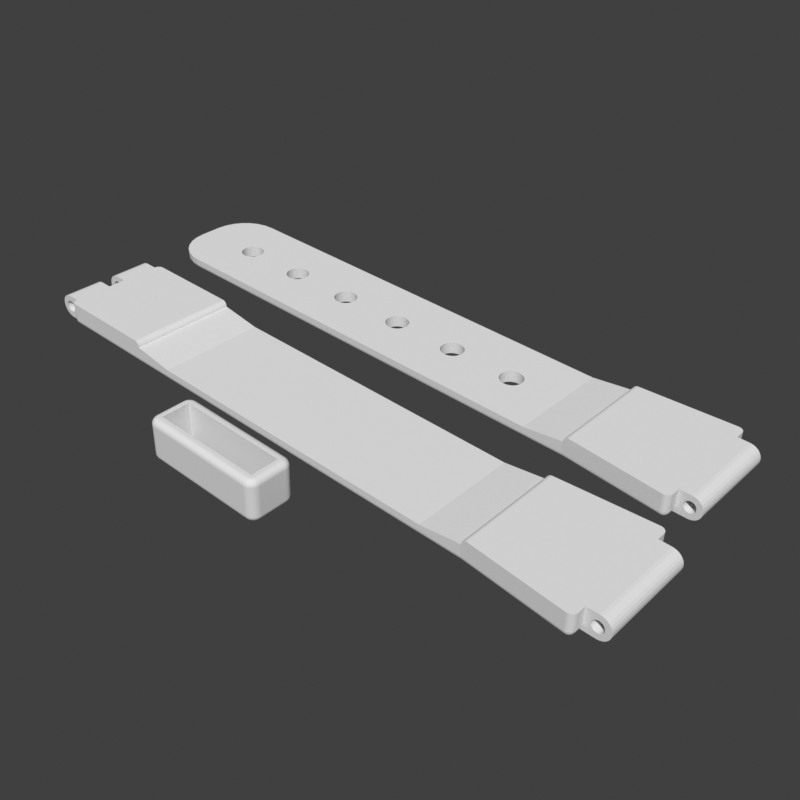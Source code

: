 # Source: preview.blend  (saved by Blender 3.6.14; exported with 4.5.12 LTS)
import bpy
from mathutils import Matrix  # noqa: F401  (used for matrix-valued properties, if any)

bpy.ops.wm.read_factory_settings(use_empty=True)
scene = bpy.context.scene
scene.name = 'Scene'

# ---- collections
col_collection = bpy.data.collections.new('Collection'); scene.collection.children.link(col_collection)

# ---- world
world_world = bpy.data.worlds.new('World'); scene.world = world_world
world_world.use_nodes = True; world_world.node_tree.nodes.clear()
_N = world_world.node_tree.nodes; _L = world_world.node_tree.links
n0 = _N.new('ShaderNodeOutputWorld'); n0.name = 'World Output'; n0.location = (300, 300)
n1 = _N.new('ShaderNodeBackground'); n1.name = 'Background'; n1.location = (10, 300)
n1.inputs[0].default_value = (0.05088, 0.05088, 0.05088, 1.0)
_L.new(n1.outputs[0], n0.inputs[0])
n0.is_active_output = True
world_world.color = (0.05088, 0.05088, 0.05088)
world_world.use_sun_shadow = False
world_world.sun_shadow_jitter_overblur = 0.0

# ---- cameras
cam_camera_001 = bpy.data.cameras.new('Camera.001')

# ---- meshes
me_watch_assy_18 = bpy.data.meshes.new('watch-assy-18')
me_watch_assy_18.from_pydata([(23.07, -19.58, 0.4149), (30.07, -19.58, -0.5851), (30.07, -19.58, 1.415), (-52.93, -19.58, -0.5851), (30.97, -19.65, 2.415), (23.07, -1.579, 0.4149), (30.07, -1.579, 1.415), (-28.93, -1.579, 0.4149), (-52.93, -1.579, -0.5851), (-28.93, -19.58, 0.4149), (-35.93, -19.58, 1.415), (-36.83, -19.58, 2.415), (-35.93, -19.58, 1.515), (-52.93, -19.58, 2.415), (-53.93, -12.08, 2.415), (-53.16, -19.55, -0.5851), (-52.93, -19.55, -0.8076), (-53.16, -19.55, 2.415), (-53.37, -19.48, 2.415), (-53.37, -19.48, -0.5851), (-53.37, -19.43, -0.8941), (-53.56, -19.36, -0.5851), (-53.56, -19.36, 2.415), (-53.72, -19.2, -0.5851), (-53.61, -19.25, -0.8941), (-53.72, -19.2, 2.415), (-53.93, -18.58, 2.415), (-53.83, -19.01, 2.415), (-53.83, -19.01, -0.5851), (-53.78, -19.01, -0.8941), (-53.91, -18.8, 2.415), (-53.91, -18.8, -0.5851), (-53.93, -18.58, -0.5851), (-53.91, -18.58, -0.8076), (-54.94, -18.58, 0.5354), (-55.0, -18.58, 0.7695), (-54.94, -18.58, 0.2944), (-54.94, -12.08, 0.5354), (-55.0, -18.58, 0.0603), (-54.94, -12.08, 0.2944), (-55.11, -18.58, -0.1532), (-55.0, -12.08, 0.0603), (-55.27, -18.58, -0.3336), (-55.11, -12.08, -0.1532), (-55.47, -18.58, -0.4705), (-55.27, -12.08, -0.3336), (-53.83, -18.58, -1.019), (-55.93, -18.58, -1.585), (-53.87, -18.73, -0.8941), (-53.7, -18.83, -1.173), (-53.72, -18.58, -1.209), (-53.51, -18.67, -1.394), (-53.46, -18.85, -1.394), (-53.56, -18.58, -1.367), (-53.37, -18.58, -1.486), (-53.23, -18.67, -1.536), (-53.16, -18.58, -1.56), (-52.93, -18.58, -1.585), (-53.18, -18.76, -1.536), (-53.12, -18.83, -1.536), (-53.35, -18.99, -1.394), (-53.03, -18.87, -1.536), (-53.2, -19.1, -1.394), (-52.93, -18.8, -1.56), (30.07, -18.58, -1.585), (-52.93, -19.01, -1.486), (30.07, -18.8, -1.56), (-53.03, -19.16, -1.394), (-52.93, -19.2, -1.367), (-53.18, -19.35, -1.173), (-52.93, -19.36, -1.209), (-53.41, -19.23, -1.173), (-53.59, -19.05, -1.173), (-53.08, -19.52, -0.8941), (-52.93, -19.48, -1.019), (30.07, -19.55, -0.8076), (30.07, -19.48, -1.019), (46.99, -20.89, -1.019), (30.07, -19.36, -1.209), (47.0, -20.77, -1.209), (30.07, -19.2, -1.367), (47.01, -20.61, -1.367), (30.07, -19.01, -1.486), (47.03, -20.42, -1.486), (47.05, -20.21, -1.56), (47.14, -20.29, -1.536), (47.07, -19.99, -1.585), (47.07, -18.58, -1.585), (47.29, -18.58, -1.56), (30.15, -2.575, -1.585), (-52.93, -2.579, -1.585), (47.07, -2.579, -1.585), (50.07, -18.58, -1.585), (47.07, -1.165, -1.585), (47.29, -1.165, -1.56), (30.13, -2.353, -1.56), (-52.93, -2.356, -1.56), (47.05, -0.9436, -1.56), (47.03, -0.7329, -1.486), (47.14, -0.8657, -1.536), (47.24, -0.9066, -1.536), (47.11, -0.5795, -1.394), (47.01, -0.544, -1.367), (47.3, -0.627, -1.394), (47.26, -0.381, -1.173), (47.46, -0.7328, -1.394), (47.51, -0.4879, -1.173), (47.31, -0.9755, -1.536), (47.58, -0.8855, -1.394), (47.36, -1.065, -1.536), (47.5, -1.165, -1.486), (47.65, -1.069, -1.394), (47.5, -2.579, -1.486), (47.69, -2.579, -1.367), (47.29, -2.579, -1.56), (50.07, -2.579, -1.585), (50.54, -2.579, -1.527), (50.54, -18.58, -1.527), (50.31, -2.579, -0.556), (50.53, -2.579, -0.4705), (50.07, -2.579, -0.5851), (49.83, -2.579, -0.556), (50.07, -18.58, -0.5851), (49.83, -18.58, -0.556), (50.31, -18.58, -0.556), (50.53, -18.58, -0.4705), (50.73, -2.579, -0.3336), (51.0, -2.579, -1.356), (50.73, -18.58, -0.3336), (51.0, -18.58, -1.356), (50.89, -2.579, -0.1532), (51.39, -2.579, -1.082), (50.89, -18.58, -0.1532), (51.39, -18.58, -1.082), (51.0, -2.579, 0.0603), (51.71, -2.579, -0.7212), (51.0, -18.58, 0.0603), (51.71, -18.58, -0.7212), (51.06, -18.58, 0.2944), (51.94, -18.58, -0.2943), (51.06, -2.579, 0.2944), (51.94, -2.579, -0.2943), (51.06, -18.58, 0.5354), (52.05, -18.58, 0.656), (51.06, -2.579, 0.5354), (52.05, -2.579, 0.656), (51.0, -18.58, 0.7695), (51.94, -18.58, 1.124), (51.0, -2.579, 0.7695), (51.94, -2.579, 1.124), (50.89, -2.579, 0.983), (51.71, -2.579, 1.551), (50.89, -18.58, 0.983), (51.71, -18.58, 1.551), (50.73, -2.579, 1.163), (51.39, -2.579, 1.912), (50.73, -18.58, 1.163), (51.39, -18.58, 1.912), (50.53, -2.579, 1.3), (51.0, -2.579, 2.186), (50.53, -18.58, 1.3), (51.0, -18.58, 2.186), (50.31, -2.579, 1.386), (50.54, -2.579, 2.357), (50.31, -18.58, 1.386), (50.07, -2.579, 1.415), (50.07, -18.58, 1.415), (50.54, -18.58, 2.357), (49.83, -2.579, 1.386), (50.07, -2.579, 2.415), (49.83, -18.58, 1.386), (50.07, -18.58, 2.415), (49.6, -2.579, 1.3), (49.6, -18.58, 1.3), (49.4, -2.579, 1.163), (48.07, -2.579, 2.415), (49.4, -18.58, 1.163), (48.07, -18.58, 2.415), (49.24, -2.579, 0.983), (49.24, -18.58, 0.983), (49.13, -18.58, 0.7695), (49.13, -2.579, 0.7695), (49.07, -18.58, 0.5354), (49.07, -2.579, 0.5354), (49.07, -2.579, 0.2944), (48.07, -2.579, -0.5851), (49.07, -18.58, 0.2944), (48.07, -18.58, -0.5851), (49.13, -18.58, 0.0603), (49.13, -2.579, 0.0603), (49.24, -18.58, -0.1532), (49.24, -2.579, -0.1532), (49.4, -2.579, -0.3336), (49.4, -18.58, -0.3336), (49.6, -2.579, -0.4705), (48.04, -2.579, -0.8076), (49.6, -18.58, -0.4705), (48.04, -18.58, -0.8076), (47.97, -18.58, -1.019), (47.85, -18.58, -1.209), (47.97, -19.99, -1.019), (47.69, -18.58, -1.367), (47.85, -19.99, -1.209), (47.5, -18.58, -1.486), (47.69, -19.99, -1.367), (47.5, -19.99, -1.486), (47.29, -19.99, -1.56), (47.36, -20.09, -1.536), (47.31, -20.18, -1.536), (47.58, -20.27, -1.394), (47.24, -20.25, -1.536), (47.46, -20.42, -1.394), (47.3, -20.53, -1.394), (47.11, -20.58, -1.394), (47.26, -20.78, -1.173), (47.14, -20.94, -0.8941), (47.45, -20.86, -0.8941), (46.99, -20.96, -0.8076), (47.22, -20.98, -0.5851), (46.98, -20.99, -0.5851), (46.98, -20.99, 2.415), (30.97, -1.504, 2.415), (48.07, -19.99, 2.415), (48.04, -20.23, 2.415), (48.07, -19.99, -0.5851), (48.04, -20.23, -0.5851), (48.04, -19.99, -0.8076), (48.0, -20.15, -0.8941), (47.9, -20.44, -0.8941), (47.96, -20.45, -0.5851), (47.83, -20.25, -1.173), (47.7, -20.49, -1.173), (47.71, -20.69, -0.8941), (47.65, -20.09, -1.394), (47.51, -20.67, -1.173), (47.65, -20.8, -0.5851), (47.83, -20.64, -0.5851), (47.45, -20.92, -0.5851), (47.45, -20.92, 2.415), (47.22, -20.98, 2.415), (47.83, -20.64, 2.415), (47.65, -20.8, 2.415), (47.96, -20.45, 2.415), (30.79, -19.64, 2.398), (30.79, -1.518, 2.398), (30.07, -19.58, 1.515), (30.62, -19.62, 2.346), (30.44, -19.61, 2.243), (30.62, -1.532, 2.346), (30.28, -19.6, 2.099), (30.44, -1.548, 2.243), (30.16, -19.59, 1.923), (30.28, -1.561, 2.099), (30.09, -19.58, 1.725), (30.16, -1.57, 1.923), (30.09, -1.576, 1.725), (30.07, -1.579, 1.515), (30.07, -1.579, -0.5851), (46.98, -0.1688, -0.5851), (30.07, -1.604, -0.8076), (46.98, -0.1688, 2.415), (47.22, -0.177, -0.5851), (47.22, -0.177, 2.415), (46.99, -0.1938, -0.8076), (47.14, -0.2175, -0.8941), (46.99, -0.2675, -1.019), (47.45, -0.2942, -0.8941), (47.45, -0.2402, -0.5851), (47.71, -0.4654, -0.8941), (47.65, -0.3548, -0.5851), (47.7, -0.6683, -1.173), (47.9, -0.7125, -0.8941), (47.83, -0.9026, -1.173), (47.85, -1.165, -1.209), (47.97, -1.165, -1.019), (47.69, -1.165, -1.367), (47.85, -2.579, -1.209), (47.97, -2.579, -1.019), (48.04, -1.165, -0.8076), (48.0, -1.009, -0.8941), (48.07, -1.165, -0.5851), (48.04, -0.9312, -0.5851), (48.07, -1.165, 2.415), (47.83, -0.5144, 2.415), (48.04, -0.9312, 2.415), (47.96, -0.7102, 2.415), (47.96, -0.7102, -0.5851), (47.83, -0.5144, -0.5851), (47.65, -0.3548, 2.415), (47.45, -0.2402, 2.415), (47.0, -0.3862, -1.209), (30.08, -1.796, -1.209), (30.07, -1.677, -1.019), (30.1, -1.954, -1.367), (-52.93, -1.955, -1.367), (30.11, -2.143, -1.486), (-52.93, -2.145, -1.486), (-53.03, -2.285, -1.536), (-53.03, -1.998, -1.394), (-53.12, -2.329, -1.536), (-53.2, -2.055, -1.394), (-53.18, -2.397, -1.536), (-53.35, -2.163, -1.394), (-53.23, -2.483, -1.536), (-53.46, -2.312, -1.394), (-53.16, -2.579, -1.56), (-55.93, -2.579, -1.585), (-53.37, -2.579, -1.486), (-53.51, -2.487, -1.394), (-53.56, -2.579, -1.367), (-53.7, -2.329, -1.173), (-53.72, -2.579, -1.209), (-53.59, -2.103, -1.173), (-53.78, -2.147, -0.8941), (-53.41, -1.924, -1.173), (-53.61, -1.906, -0.8941), (-53.18, -1.809, -1.173), (-53.37, -1.731, -0.8941), (-52.93, -1.797, -1.209), (-52.93, -1.678, -1.019), (-52.93, -1.604, -0.8076), (-53.08, -1.639, -0.8941), (-53.16, -1.604, -0.5851), (-53.16, -1.604, 2.415), (-52.93, -1.579, 2.415), (-53.37, -1.678, 2.415), (-53.37, -1.678, -0.5851), (-53.56, -1.797, 2.415), (-53.56, -1.797, -0.5851), (-53.72, -1.955, 2.415), (-53.93, -2.579, 2.415), (-53.72, -1.955, -0.5851), (-53.83, -2.145, 2.415), (-53.91, -2.356, 2.415), (-53.83, -2.145, -0.5851), (-53.91, -2.356, -0.5851), (-53.93, -2.579, -0.5851), (-53.91, -2.579, -0.8076), (-54.94, -2.579, 0.5354), (-54.94, -2.579, 0.2944), (-55.0, -2.579, 0.7695), (-55.0, -9.079, 0.7695), (-55.11, -2.579, 0.983), (-55.11, -9.079, 0.983), (-55.27, -2.579, 1.163), (-55.27, -9.079, 1.163), (-55.47, -2.579, 1.3), (-55.47, -9.079, 1.3), (-55.93, -2.579, 2.415), (-55.69, -2.579, 1.386), (-55.93, -9.079, 2.415), (-56.41, -2.579, 2.357), (-53.93, -9.079, 2.415), (-36.83, -1.579, 2.415), (-53.93, -12.08, -1.585), (-36.63, -19.58, 2.392), (-36.63, -1.579, 2.392), (-36.44, -19.58, 2.326), (-36.27, -1.579, 2.219), (-35.93, -1.579, 1.515), (-36.44, -1.579, 2.326), (-36.27, -19.58, 2.219), (-36.13, -19.58, 2.076), (-36.02, -19.58, 1.905), (-36.13, -1.579, 2.076), (-36.02, -1.579, 1.905), (-35.96, -1.579, 1.715), (-35.96, -19.58, 1.715), (-35.93, -1.579, 1.415), (-53.93, -9.079, -1.585), (-54.94, -9.079, 0.5354), (-55.93, -9.079, -1.585), (-55.47, -9.079, -0.4705), (-56.41, -2.579, -1.527), (-56.41, -9.079, -1.527), (-55.93, -2.579, -0.5851), (-55.69, -2.579, -0.556), (-56.17, -2.579, -0.556), (-56.86, -2.579, -1.356), (-56.17, -9.079, -0.556), (-56.4, -9.079, -0.4705), (-55.93, -9.079, -0.5851), (-55.69, -9.079, -0.556), (-55.47, -2.579, -0.4705), (-55.27, -9.079, -0.3336), (-55.27, -2.579, -0.3336), (-55.11, -9.079, -0.1532), (-55.11, -2.579, -0.1532), (-55.0, -9.079, 0.0603), (-55.0, -2.579, 0.0603), (-54.94, -9.079, 0.2944), (-53.83, -2.579, -1.019), (-53.87, -2.43, -0.8941), (-56.86, -9.079, -1.356), (-57.26, -9.079, -1.082), (-56.6, -9.079, -0.3336), (-57.26, -2.579, -1.082), (-57.58, -2.579, -0.7212), (-56.4, -2.579, -0.4705), (-56.6, -2.579, -0.3336), (-56.76, -2.579, -0.1532), (-56.76, -9.079, -0.1532), (-56.87, -9.079, 0.0603), (-57.58, -9.079, -0.7212), (-57.8, -9.079, -0.2943), (-57.8, -2.579, -0.2943), (-57.92, -2.579, 0.1738), (-56.87, -2.579, 0.0603), (-56.93, -2.579, 0.2944), (-56.93, -2.579, 0.5354), (-56.93, -9.079, 0.2944), (-57.92, -2.579, 0.656), (-57.92, -9.079, 0.656), (-56.87, -2.579, 0.7695), (-56.93, -9.079, 0.5354), (-57.8, -2.579, 1.124), (-57.8, -9.079, 1.124), (-56.76, -2.579, 0.983), (-56.76, -9.079, 0.983), (-57.58, -2.579, 1.551), (-57.58, -9.079, 1.551), (-56.6, -2.579, 1.163), (-56.6, -9.079, 1.163), (-57.26, -2.579, 1.912), (-56.4, -2.579, 1.3), (-57.26, -9.079, 1.912), (-56.86, -9.079, 2.186), (-56.86, -2.579, 2.186), (-56.41, -9.079, 2.357), (-56.17, -2.579, 1.386), (-56.4, -9.079, 1.3), (-56.17, -9.079, 1.386), (-55.93, -9.079, 1.415), (-55.69, -9.079, 1.386), (-55.93, -2.579, 1.415), (-56.87, -9.079, 0.7695), (-57.92, -9.079, 0.1738), (-55.93, -12.08, -1.585), (-56.41, -18.58, -1.527), (-55.47, -12.08, -0.4705), (-55.69, -12.08, -0.556), (-55.69, -18.58, -0.556), (-55.93, -18.58, -0.5851), (-56.17, -18.58, -0.556), (-55.93, -12.08, -0.5851), (-56.86, -18.58, -1.356), (-56.4, -18.58, -0.4705), (-56.41, -12.08, -1.527), (-56.86, -12.08, -1.356), (-57.26, -18.58, -1.082), (-56.4, -12.08, -0.4705), (-56.6, -12.08, -0.3336), (-56.17, -12.08, -0.556), (-56.6, -18.58, -0.3336), (-56.76, -18.58, -0.1532), (-57.58, -18.58, -0.7212), (-56.76, -12.08, -0.1532), (-57.58, -12.08, -0.7212), (-56.87, -18.58, 0.0603), (-56.87, -12.08, 0.0603), (-57.8, -18.58, -0.2943), (-56.93, -18.58, 0.2944), (-57.26, -12.08, -1.082), (-57.8, -12.08, -0.2943), (-57.92, -18.58, 0.1738), (-56.93, -12.08, 0.2944), (-57.92, -12.08, 0.1738), (-56.93, -18.58, 0.5354), (-56.93, -12.08, 0.5354), (-57.92, -18.58, 0.656), (-56.87, -18.58, 0.7695), (-57.92, -12.08, 0.656), (-57.8, -18.58, 1.124), (-56.87, -12.08, 0.7695), (-57.8, -12.08, 1.124), (-56.76, -18.58, 0.983), (-56.76, -12.08, 0.983), (-57.58, -18.58, 1.551), (-56.6, -18.58, 1.163), (-57.58, -12.08, 1.551), (-57.26, -18.58, 1.912), (-57.26, -12.08, 1.912), (-56.6, -12.08, 1.163), (-56.86, -12.08, 2.186), (-56.4, -18.58, 1.3), (-56.4, -12.08, 1.3), (-56.86, -18.58, 2.186), (-56.17, -18.58, 1.386), (-56.41, -18.58, 2.357), (-56.41, -12.08, 2.357), (-55.93, -18.58, 1.415), (-56.17, -12.08, 1.386), (-55.93, -18.58, 2.415), (-55.93, -12.08, 2.415), (-55.69, -18.58, 1.386), (-55.93, -12.08, 1.415), (-55.47, -18.58, 1.3), (-55.69, -12.08, 1.386), (-55.27, -18.58, 1.163), (-55.47, -12.08, 1.3), (-55.11, -18.58, 0.983), (-55.27, -12.08, 1.163), (-55.11, -12.08, 0.983), (-55.0, -12.08, 0.7695), (52.05, -18.58, 0.1738), (52.05, -2.579, 0.1738), (26.82, 24.94, 1.515), (26.85, 24.94, 1.725), (26.92, 24.95, 1.923), (26.85, 6.94, 1.725), (27.04, 24.96, 2.099), (26.92, 6.934, 1.923), (27.19, 24.97, 2.243), (27.19, 6.911, 2.243), (27.38, 24.99, 2.346), (27.38, 6.896, 2.346), (27.55, 25.0, 2.398), (27.72, 25.02, 2.415), (26.82, 24.94, 1.415), (27.55, 6.882, 2.398), (27.72, 6.867, 2.415), (26.82, 6.942, 1.515), (27.04, 6.924, 2.099), (26.82, 6.942, 1.415), (19.82, 24.94, 0.4149), (26.82, 24.94, -0.5851), (19.82, 6.942, 0.4149), (26.82, 6.942, -0.5851), (12.82, 15.94, 0.4149), (12.77, 16.42, 0.4149), (12.77, 15.46, 0.4149), (12.82, 15.94, -1.585), (12.59, 15.01, 0.4149), (12.59, 15.01, -1.585), (12.32, 14.62, 0.4149), (11.96, 14.3, 0.4149), (12.32, 14.62, -1.585), (11.53, 14.07, 0.4149), (11.96, 14.3, -1.585), (11.06, 13.96, 0.4149), (11.53, 14.07, -1.585), (10.58, 13.96, 0.4149), (11.06, 13.96, -1.585), (10.11, 14.07, 0.4149), (10.11, 14.07, -1.585), (-0.4674, 14.07, 0.4149), (-0.04047, 14.3, 0.4149), (-0.9355, 13.96, 0.4149), (-0.4674, 14.07, -1.585), (-1.418, 13.96, 0.4149), (-0.9355, 13.96, -1.585), (-12.94, 13.96, 0.4149), (-12.47, 14.07, 0.4149), (-13.42, 13.96, 0.4149), (-12.94, 13.96, -1.585), (-54.18, 6.942, 0.4149), (-24.94, 13.96, 0.4149), (-54.18, 6.942, -0.5851), (-55.73, 7.118, 0.4149), (-50.67, 14.62, 0.4149), (-55.73, 7.118, -0.5851), (-57.21, 7.635, 0.4149), (-55.73, 7.142, -0.8076), (-54.18, 6.967, -0.8076), (-57.2, 7.658, -0.8076), (-55.71, 7.214, -1.019), (-57.21, 7.635, -0.5851), (-58.53, 8.489, -0.8076), (-57.17, 7.725, -1.019), (-58.54, 8.469, -0.5851), (-58.54, 8.469, 0.4149), (-59.63, 9.593, -0.8076), (-58.48, 8.547, -1.019), (-59.65, 9.578, -0.5851), (-59.65, 9.578, 0.4149), (-60.46, 10.92, -0.8076), (-59.57, 9.64, -1.019), (-60.48, 10.91, -0.5851), (-60.48, 10.91, 0.4149), (-60.98, 12.39, -0.8076), (-60.9, 12.41, -1.019), (-61.0, 12.38, -0.5851), (-61.0, 12.38, 0.4149), (-61.15, 13.94, -0.8076), (-61.18, 13.94, -0.5851), (-61.08, 13.94, -1.019), (-61.15, 17.94, -0.8076), (-60.96, 13.94, -1.209), (-61.08, 17.94, -1.019), (-60.79, 12.43, -1.209), (-60.63, 12.47, -1.367), (-60.29, 11.0, -1.209), (-60.14, 11.07, -1.367), (-60.39, 10.95, -1.019), (-59.48, 9.714, -1.209), (-58.41, 8.64, -1.209), (-58.31, 8.764, -1.367), (-57.12, 7.832, -1.209), (-57.05, 7.975, -1.367), (-55.69, 7.33, -1.209), (-55.65, 7.485, -1.367), (-54.18, 7.16, -1.209), (-54.18, 7.319, -1.367), (-54.18, 7.041, -1.019), (26.84, 7.16, -1.209), (26.83, 7.041, -1.019), (26.83, 6.967, -0.8076), (43.75, 5.631, -1.019), (43.74, 5.533, -0.5851), (43.74, 5.558, -0.8076), (43.74, 5.533, 2.415), (43.98, 5.541, 2.415), (44.82, 7.942, 2.415), (44.82, 6.529, 2.415), (44.8, 6.295, 2.415), (44.82, 7.942, -0.5851), (45.83, 7.942, 0.5354), (44.82, 6.529, -0.5851), (44.8, 7.942, -0.8076), (44.8, 6.295, -0.5851), (44.71, 6.074, -0.5851), (44.8, 6.529, -0.8076), (44.72, 6.22, -0.8941), (44.72, 7.942, -1.019), (44.72, 6.529, -1.019), (46.36, 7.942, -0.4705), (46.16, 7.942, -0.3336), (46.82, 7.942, -1.585), (44.61, 7.942, -1.209), (46.58, 7.942, -0.556), (46.58, 23.94, -0.556), (46.82, 7.942, -0.5851), (47.06, 7.942, -0.556), (47.06, 23.94, -0.556), (47.3, 7.942, -1.527), (47.3, 23.94, -1.527), (47.29, 7.942, -0.4705), (47.75, 7.942, -1.356), (47.75, 23.94, -1.356), (48.15, 7.942, -1.082), (47.49, 7.942, -0.3336), (48.15, 23.94, -1.082), (48.47, 7.942, -0.7212), (47.29, 23.94, -0.4705), (47.49, 23.94, -0.3336), (48.47, 23.94, -0.7212), (47.65, 23.94, -0.1532), (47.65, 7.942, -0.1532), (47.76, 23.94, 0.0603), (47.76, 7.942, 0.0603), (47.82, 23.94, 0.2944), (48.81, 23.94, 0.1738), (47.82, 7.942, 0.2944), (48.81, 7.942, 0.1738), (47.82, 23.94, 0.5354), (48.81, 23.94, 0.656), (47.82, 7.942, 0.5354), (48.81, 7.942, 0.656), (47.76, 23.94, 0.7695), (48.69, 23.94, 1.124), (47.76, 7.942, 0.7695), (48.69, 7.942, 1.124), (47.65, 23.94, 0.983), (48.47, 23.94, 1.551), (47.65, 7.942, 0.983), (48.47, 7.942, 1.551), (47.49, 23.94, 1.163), (48.15, 23.94, 1.912), (47.49, 7.942, 1.163), (48.15, 7.942, 1.912), (47.29, 23.94, 1.3), (47.29, 7.942, 1.3), (47.06, 23.94, 1.386), (47.3, 23.94, 2.357), (47.06, 7.942, 1.386), (47.3, 7.942, 2.357), (46.82, 23.94, 1.415), (46.82, 23.94, 2.415), (46.82, 7.942, 1.415), (46.82, 7.942, 2.415), (46.58, 23.94, 1.386), (46.58, 7.942, 1.386), (46.36, 23.94, 1.3), (46.36, 7.942, 1.3), (46.16, 23.94, 1.163), (44.82, 23.94, 2.415), (46.16, 7.942, 1.163), (46.0, 23.94, 0.983), (46.0, 7.942, 0.983), (45.89, 7.942, 0.7695), (45.89, 23.94, 0.7695), (45.83, 23.94, 0.5354), (45.83, 7.942, 0.2944), (45.83, 23.94, 0.2944), (44.82, 23.94, -0.5851), (45.89, 23.94, 0.0603), (45.89, 7.942, 0.0603), (46.0, 23.94, -0.1532), (46.0, 7.942, -0.1532), (46.16, 23.94, -0.3336), (46.36, 23.94, -0.4705), (44.8, 23.94, -0.8076), (46.82, 23.94, -1.585), (46.82, 23.94, -0.5851), (44.72, 23.94, -1.019), (44.61, 23.94, -1.209), (44.72, 25.36, -1.019), (44.8, 25.36, -0.8076), (44.72, 25.66, -0.8941), (44.82, 25.36, -0.5851), (44.8, 25.59, -0.5851), (44.82, 25.36, 2.415), (44.8, 25.59, 2.415), (43.74, 26.35, 2.415), (44.58, 26.01, 2.415), (43.74, 26.35, -0.5851), (47.75, 7.942, 2.186), (47.75, 23.94, 2.186), (48.69, 7.942, -0.2943), (48.69, 23.94, -0.2943), (43.98, 26.34, 2.415), (43.98, 26.34, -0.5851), (44.2, 26.28, 2.415), (44.41, 26.17, 2.415), (44.41, 26.17, -0.5851), (44.2, 26.28, -0.5851), (44.06, 26.28, -0.8941), (43.74, 26.33, -0.8076), (44.34, 26.15, -0.8941), (44.15, 26.1, -1.173), (44.57, 25.94, -0.8941), (44.37, 25.95, -1.173), (44.58, 26.01, -0.5851), (44.71, 25.81, -0.5851), (44.53, 25.74, -1.173), (44.71, 25.81, 2.415), (44.62, 25.49, -1.173), (44.29, 25.72, -1.394), (44.38, 25.55, -1.394), (44.14, 25.85, -1.394), (44.03, 25.58, -1.536), (43.97, 25.93, -1.394), (43.95, 25.64, -1.536), (43.89, 26.16, -1.173), (43.77, 25.98, -1.367), (43.75, 26.25, -1.019), (43.76, 26.13, -1.209), (26.82, 24.84, -1.019), (26.82, 24.92, -0.8076), (-54.18, 24.84, -1.019), (-54.18, 24.92, -0.8076), (-54.18, 24.94, -0.5851), (-55.73, 24.77, -0.5851), (-54.18, 24.94, 0.4149), (-25.42, 17.93, 0.4149), (-36.94, 17.93, 0.4149), (-24.94, 17.93, 0.4149), (-24.94, 17.93, -1.585), (-13.42, 17.93, 0.4149), (-24.47, 17.81, 0.4149), (-12.94, 17.93, 0.4149), (-12.94, 17.93, -1.585), (-1.418, 17.93, 0.4149), (-1.886, 17.81, 0.4149), (-0.9355, 17.93, 0.4149), (-0.9355, 17.93, -1.585), (-0.4674, 17.81, 0.4149), (10.11, 17.81, 0.4149), (9.687, 17.59, 0.4149), (10.58, 17.93, 0.4149), (10.11, 17.81, -1.585), (11.06, 17.93, 0.4149), (11.06, 17.93, -1.585), (11.53, 17.81, 0.4149), (11.96, 17.59, 0.4149), (11.53, 17.81, -1.585), (12.32, 17.27, 0.4149), (12.32, 17.27, -1.585), (12.59, 16.87, 0.4149), (12.59, 16.87, -1.585), (12.77, 16.42, -1.585), (26.82, 23.94, -1.585), (11.96, 17.59, -1.585), (10.58, 17.93, -1.585), (-1.418, 17.93, -1.585), (-1.886, 17.81, -1.585), (-13.42, 17.93, -1.585), (-13.89, 17.81, -1.585), (-25.42, 17.93, -1.585), (-54.18, 23.94, -1.585), (-36.94, 17.93, -1.585), (26.82, 24.16, -1.56), (43.82, 25.36, -1.585), (-54.18, 24.16, -1.56), (-55.56, 24.01, -1.56), (26.82, 24.38, -1.486), (43.79, 25.79, -1.486), (-54.18, 24.38, -1.486), (-55.61, 24.21, -1.486), (26.82, 24.57, -1.367), (-54.18, 24.57, -1.367), (-55.65, 24.4, -1.367), (26.82, 24.72, -1.209), (-54.18, 24.72, -1.209), (-55.69, 24.55, -1.209), (-55.71, 24.67, -1.019), (-55.73, 24.74, -0.8076), (-57.12, 24.05, -1.209), (-57.05, 23.91, -1.367), (-57.17, 24.16, -1.019), (-58.41, 23.24, -1.209), (-57.2, 24.23, -0.8076), (-58.48, 23.34, -1.019), (-57.21, 24.25, -0.5851), (-58.54, 23.42, -0.5851), (-55.73, 24.77, 0.4149), (-57.21, 24.25, 0.4149), (-50.67, 17.27, 0.4149), (-58.54, 23.42, 0.4149), (-50.95, 16.87, 0.4149), (-59.65, 22.31, -0.5851), (-58.53, 23.4, -0.8076), (-59.65, 22.31, 0.4149), (-60.48, 20.98, 0.4149), (-60.48, 20.98, -0.5851), (-59.63, 22.29, -0.8076), (-61.0, 19.5, 0.4149), (-61.0, 19.5, -0.5851), (-60.46, 20.97, -0.8076), (-61.18, 17.94, 0.4149), (-51.12, 16.42, 0.4149), (-61.18, 17.94, -0.5851), (-60.98, 19.49, -0.8076), (-61.18, 13.94, 0.4149), (-51.18, 15.94, 0.4149), (-51.12, 15.46, 0.4149), (-51.12, 15.46, -1.585), (-51.18, 15.94, -1.585), (-50.95, 15.01, -1.585), (-60.03, 12.61, -1.585), (-50.95, 15.01, 0.4149), (-50.67, 14.62, -1.585), (-55.51, 8.093, -1.585), (-50.31, 14.3, -1.585), (-54.18, 7.942, -1.585), (-50.31, 14.3, 0.4149), (-49.89, 14.07, -1.585), (-49.89, 14.07, 0.4149), (-49.42, 13.96, 0.4149), (-49.42, 13.96, -1.585), (-48.94, 13.96, -1.585), (-48.94, 13.96, 0.4149), (-48.47, 14.07, -1.585), (-48.47, 14.07, 0.4149), (-48.04, 14.3, -1.585), (-37.89, 14.07, -1.585), (-48.04, 14.3, 0.4149), (-37.89, 14.07, 0.4149), (-47.68, 14.62, -1.585), (-38.31, 14.3, -1.585), (-47.68, 14.62, 0.4149), (-38.67, 14.62, 0.4149), (-47.41, 15.01, -1.585), (-38.95, 15.01, -1.585), (-47.41, 15.01, 0.4149), (-38.95, 15.01, 0.4149), (-47.23, 15.46, 0.4149), (-39.12, 15.46, 0.4149), (-47.23, 15.46, -1.585), (-39.12, 15.46, -1.585), (-47.18, 15.94, -1.585), (-47.18, 15.94, 0.4149), (-47.23, 16.42, 0.4149), (-39.12, 16.42, 0.4149), (-47.23, 16.42, -1.585), (-39.12, 16.42, -1.585), (-47.41, 16.87, -1.585), (-47.41, 16.87, 0.4149), (-38.95, 16.87, 0.4149), (-47.68, 17.27, -1.585), (-38.95, 16.87, -1.585), (-47.68, 17.27, 0.4149), (-48.04, 17.59, 0.4149), (-38.31, 17.59, 0.4149), (-48.04, 17.59, -1.585), (-38.31, 17.59, -1.585), (-48.47, 17.81, -1.585), (-37.89, 17.81, -1.585), (-48.47, 17.81, 0.4149), (-48.94, 17.93, -1.585), (-48.94, 17.93, 0.4149), (-49.42, 17.93, 0.4149), (-49.42, 17.93, -1.585), (-49.89, 17.81, -1.585), (-49.89, 17.81, 0.4149), (-50.31, 17.59, -1.585), (-50.31, 17.59, 0.4149), (-50.67, 17.27, -1.585), (-50.95, 16.87, -1.585), (-55.51, 23.79, -1.585), (-51.12, 16.42, -1.585), (-60.03, 19.28, -1.585), (-60.18, 17.94, -1.585), (-60.18, 13.94, -1.585), (-60.24, 19.33, -1.56), (-59.78, 20.64, -1.56), (-60.4, 17.94, -1.56), (-60.4, 13.94, -1.56), (-60.45, 19.37, -1.486), (-59.97, 20.73, -1.486), (-60.61, 17.94, -1.486), (-60.63, 19.42, -1.367), (-60.14, 20.82, -1.367), (-60.8, 17.94, -1.367), (-60.61, 13.94, -1.486), (-60.79, 19.45, -1.209), (-60.29, 20.88, -1.209), (-60.96, 17.94, -1.209), (-60.8, 13.94, -1.367), (-60.9, 19.48, -1.019), (-60.39, 20.94, -1.019), (-59.57, 22.24, -1.019), (-59.48, 22.17, -1.209), (-59.36, 22.07, -1.367), (-59.21, 21.95, -1.486), (-58.19, 22.97, -1.486), (-59.04, 21.82, -1.56), (-59.58, 20.55, -1.585), (-58.87, 21.68, -1.585), (-57.92, 22.63, -1.585), (-58.06, 22.81, -1.56), (-56.78, 23.35, -1.585), (-56.88, 23.55, -1.56), (-56.97, 23.74, -1.486), (-58.31, 23.12, -1.367), (-60.45, 12.51, -1.486), (-59.97, 11.15, -1.486), (-60.24, 12.56, -1.56), (-59.21, 9.931, -1.486), (-59.04, 10.06, -1.56), (-59.36, 9.813, -1.367), (-58.19, 8.912, -1.486), (-56.97, 8.146, -1.486), (-56.88, 8.336, -1.56), (-55.61, 7.67, -1.486), (-55.56, 7.876, -1.56), (-54.18, 7.508, -1.486), (-54.18, 7.72, -1.56), (26.85, 7.317, -1.367), (26.87, 7.506, -1.486), (43.77, 5.908, -1.367), (43.79, 6.097, -1.486), (43.76, 5.75, -1.209), (43.89, 5.723, -1.173), (44.06, 5.607, -0.8941), (44.15, 5.788, -1.173), (43.97, 5.959, -1.394), (44.34, 5.733, -0.8941), (44.37, 5.934, -1.173), (44.2, 5.604, -0.5851), (44.41, 5.719, -0.5851), (43.98, 5.541, -0.5851), (44.2, 5.604, 2.415), (44.58, 5.878, 2.415), (44.71, 6.074, 2.415), (44.41, 5.719, 2.415), (44.58, 5.878, -0.5851), (44.57, 5.945, -0.8941), (44.53, 6.144, -1.173), (44.29, 6.168, -1.394), (44.62, 6.396, -1.173), (44.38, 6.338, -1.394), (44.61, 6.529, -1.209), (44.45, 6.529, -1.367), (44.45, 7.942, -1.367), (44.26, 7.942, -1.486), (44.05, 7.942, -1.56), (44.26, 6.529, -1.486), (43.82, 7.942, -1.585), (44.05, 6.529, -1.56), (43.82, 23.94, -1.585), (26.82, 7.942, -1.585), (44.05, 23.94, -1.56), (44.05, 25.36, -1.56), (44.1, 25.5, -1.536), (44.26, 23.94, -1.486), (44.26, 25.36, -1.486), (44.13, 25.41, -1.536), (44.45, 23.94, -1.367), (44.45, 25.36, -1.367), (44.61, 25.36, -1.209), (43.8, 25.58, -1.56), (43.85, 25.66, -1.536), (43.82, 6.529, -1.585), (12.77, 15.46, -1.585), (10.58, 13.96, -1.585), (9.687, 14.3, -1.585), (-0.04047, 14.3, -1.585), (9.687, 14.3, 0.4149), (9.326, 14.62, 0.4149), (0.3204, 14.62, 0.4149), (0.3204, 14.62, -1.585), (0.5943, 15.01, -1.585), (9.052, 15.01, -1.585), (0.5943, 15.01, 0.4149), (0.7653, 15.46, 0.4149), (9.052, 15.01, 0.4149), (0.7653, 15.46, -1.585), (0.8234, 15.94, -1.585), (8.823, 15.94, -1.585), (0.8234, 15.94, 0.4149), (8.823, 15.94, 0.4149), (0.7653, 16.42, 0.4149), (0.7653, 16.42, -1.585), (8.882, 16.42, -1.585), (0.5943, 16.87, -1.585), (0.5943, 16.87, 0.4149), (9.052, 16.87, 0.4149), (0.3204, 17.27, -1.585), (9.326, 17.27, -1.585), (0.3204, 17.27, 0.4149), (9.326, 17.27, 0.4149), (-0.04047, 17.59, 0.4149), (-0.04047, 17.59, -1.585), (9.687, 17.59, -1.585), (-0.4674, 17.81, -1.585), (9.052, 16.87, -1.585), (8.882, 16.42, 0.4149), (8.882, 15.46, -1.585), (8.882, 15.46, 0.4149), (9.326, 14.62, -1.585), (-1.418, 13.96, -1.585), (-1.886, 14.07, -1.585), (-1.886, 14.07, 0.4149), (-2.313, 14.3, 0.4149), (-12.04, 14.3, 0.4149), (-12.04, 14.3, -1.585), (-12.47, 14.07, -1.585), (-11.68, 14.62, -1.585), (-2.313, 14.3, -1.585), (-11.68, 14.62, 0.4149), (-11.41, 15.01, -1.585), (-2.948, 15.01, -1.585), (-11.41, 15.01, 0.4149), (-2.948, 15.01, 0.4149), (-11.23, 15.46, 0.4149), (-11.23, 15.46, -1.585), (-3.118, 15.46, -1.585), (-11.18, 15.94, -1.585), (-11.18, 15.94, 0.4149), (-3.177, 15.94, 0.4149), (-11.23, 16.42, 0.4149), (-3.118, 16.42, 0.4149), (-11.23, 16.42, -1.585), (-3.118, 16.42, -1.585), (-11.41, 16.87, -1.585), (-11.41, 16.87, 0.4149), (-11.68, 17.27, -1.585), (-2.674, 17.27, -1.585), (-11.68, 17.27, 0.4149), (-2.674, 17.27, 0.4149), (-12.04, 17.59, 0.4149), (-2.313, 17.59, 0.4149), (-12.04, 17.59, -1.585), (-2.313, 17.59, -1.585), (-12.47, 17.81, -1.585), (-12.47, 17.81, 0.4149), (-2.948, 16.87, -1.585), (-2.948, 16.87, 0.4149), (-3.177, 15.94, -1.585), (-3.118, 15.46, 0.4149), (-2.674, 14.62, -1.585), (-2.674, 14.62, 0.4149), (-13.42, 13.96, -1.585), (-13.89, 14.07, -1.585), (-24.94, 13.96, -1.585), (-13.89, 14.07, 0.4149), (-14.31, 14.3, 0.4149), (-24.47, 14.07, 0.4149), (-24.04, 14.3, 0.4149), (-24.47, 14.07, -1.585), (-24.04, 14.3, -1.585), (-23.68, 14.62, -1.585), (-14.31, 14.3, -1.585), (-23.68, 14.62, 0.4149), (-23.41, 15.01, -1.585), (-14.95, 15.01, -1.585), (-23.41, 15.01, 0.4149), (-14.95, 15.01, 0.4149), (-23.23, 15.46, 0.4149), (-15.12, 15.46, 0.4149), (-23.23, 15.46, -1.585), (-15.12, 15.46, -1.585), (-23.18, 15.94, -1.585), (-23.18, 15.94, 0.4149), (-15.18, 15.94, 0.4149), (-23.23, 16.42, 0.4149), (-23.23, 16.42, -1.585), (-15.12, 16.42, -1.585), (-23.41, 16.87, -1.585), (-14.95, 16.87, -1.585), (-23.41, 16.87, 0.4149), (-15.12, 16.42, 0.4149), (-23.68, 17.27, -1.585), (-14.67, 17.27, -1.585), (-23.68, 17.27, 0.4149), (-14.67, 17.27, 0.4149), (-24.04, 17.59, 0.4149), (-14.31, 17.59, 0.4149), (-24.04, 17.59, -1.585), (-14.31, 17.59, -1.585), (-24.47, 17.81, -1.585), (-13.89, 17.81, 0.4149), (-14.95, 16.87, 0.4149), (-15.18, 15.94, -1.585), (-14.67, 14.62, -1.585), (-14.67, 14.62, 0.4149), (-25.42, 13.96, 0.4149), (-25.42, 13.96, -1.585), (-36.94, 13.96, 0.4149), (-36.47, 14.07, 0.4149), (-37.42, 13.96, 0.4149), (-36.94, 13.96, -1.585), (-38.31, 14.3, 0.4149), (-37.42, 13.96, -1.585), (-36.47, 14.07, -1.585), (-25.89, 14.07, -1.585), (-36.04, 14.3, -1.585), (-25.89, 14.07, 0.4149), (-26.31, 14.3, 0.4149), (-36.04, 14.3, 0.4149), (-35.68, 14.62, -1.585), (-26.31, 14.3, -1.585), (-35.68, 14.62, 0.4149), (-35.41, 15.01, -1.585), (-26.95, 15.01, -1.585), (-35.41, 15.01, 0.4149), (-26.95, 15.01, 0.4149), (-35.23, 15.46, 0.4149), (-35.23, 15.46, -1.585), (-35.18, 15.94, -1.585), (-27.18, 15.94, -1.585), (-35.18, 15.94, 0.4149), (-27.18, 15.94, 0.4149), (-35.23, 16.42, 0.4149), (-27.12, 16.42, 0.4149), (-35.23, 16.42, -1.585), (-27.12, 16.42, -1.585), (-35.41, 16.87, -1.585), (-26.95, 16.87, -1.585), (-35.41, 16.87, 0.4149), (-26.95, 16.87, 0.4149), (-35.68, 17.27, -1.585), (-35.68, 17.27, 0.4149), (-36.04, 17.59, 0.4149), (-26.31, 17.59, 0.4149), (-36.04, 17.59, -1.585), (-26.31, 17.59, -1.585), (-36.47, 17.81, -1.585), (-25.89, 17.81, -1.585), (-36.47, 17.81, 0.4149), (-25.89, 17.81, 0.4149), (-37.42, 17.93, 0.4149), (-37.42, 17.93, -1.585), (-37.89, 17.81, 0.4149), (-38.67, 17.27, -1.585), (-38.67, 17.27, 0.4149), (-39.18, 15.94, -1.585), (-39.18, 15.94, 0.4149), (-38.67, 14.62, -1.585), (-26.67, 17.27, -1.585), (-26.67, 17.27, 0.4149), (-27.12, 15.46, -1.585), (-27.12, 15.46, 0.4149), (-26.67, 14.62, -1.585), (-26.67, 14.62, 0.4149), (26.89, 7.717, -1.56), (43.8, 6.307, -1.56), (43.85, 6.221, -1.536), (43.95, 6.246, -1.536), (44.14, 6.037, -1.394), (44.03, 6.302, -1.536), (44.1, 6.382, -1.536), (44.13, 6.478, -1.536), (-56.78, 8.536, -1.585), (-58.06, 9.077, -1.56), (-57.92, 9.251, -1.585), (-58.87, 10.2, -1.585), (-59.58, 11.34, -1.585), (-59.78, 11.24, -1.56), (6.143, -31.68, -0.5851), (6.105, -32.01, 4.415), (6.105, -32.01, -0.5851), (6.143, -31.68, 4.415), (5.995, -32.33, -0.5851), (6.118, -31.68, -0.8076), (6.046, -32.13, -0.8076), (6.143, -27.08, -0.5851), (6.118, -27.08, -0.8076), (6.143, -27.08, 4.415), (6.105, -26.74, -0.5851), (6.118, -31.68, 4.637), (6.118, -27.08, 4.637), (6.105, -26.74, 4.415), (6.044, -31.68, 4.849), (5.975, -32.11, 4.849), (6.044, -27.08, 4.849), (5.975, -26.65, 4.849), (5.925, -31.68, 5.038), (5.862, -32.07, 5.038), (5.925, -27.08, 5.038), (5.862, -26.68, 5.038), (5.767, -31.68, 5.197), (5.712, -32.03, 5.197), (5.767, -27.08, 5.197), (5.712, -26.73, 5.197), (5.577, -31.68, 5.316), (5.531, -31.97, 5.316), (5.577, -27.08, 5.316), (5.531, -26.79, 5.316), (5.366, -31.68, 5.39), (5.33, -31.9, 5.39), (5.366, -27.08, 5.39), (5.33, -26.86, 5.39), (5.143, -27.08, 5.415), (5.131, -26.97, 5.415), (5.143, -31.68, 5.415), (5.131, -31.79, 5.415), (4.643, -31.68, 5.415), (4.643, -27.08, 5.415), (5.094, -31.9, 5.415), (5.034, -31.99, 5.415), (5.228, -32.1, 5.39), (4.955, -32.07, 5.415), (5.068, -32.26, 5.39), (5.192, -32.43, 5.316), (4.86, -32.13, 5.415), (4.866, -32.37, 5.39), (4.754, -32.17, 5.415), (4.643, -32.4, 5.39), (4.643, -32.18, 5.415), (4.643, -32.61, 5.316), (-13.76, -32.4, 5.39), (4.932, -32.57, 5.316), (4.643, -32.8, 5.197), (5.303, -32.59, 5.197), (4.99, -32.75, 5.197), (5.552, -32.34, 5.197), (5.68, -32.43, 5.038), (5.399, -32.23, 5.316), (5.776, -32.5, 4.849), (5.467, -32.81, 4.849), (6.046, -32.13, 4.637), (5.836, -32.55, 4.637), (5.995, -32.33, 4.415), (5.816, -32.61, -0.5851), (5.816, -32.61, 4.415), (5.836, -32.55, -0.8076), (5.51, -32.87, -0.8076), (5.467, -32.81, -1.019), (5.578, -32.85, -0.5851), (5.578, -32.85, 4.415), (5.294, -33.03, -0.5851), (5.099, -33.08, -0.8076), (5.076, -33.01, -1.019), (4.977, -33.14, -0.5851), (4.977, -33.14, 4.415), (4.643, -33.15, -0.8076), (4.643, -33.18, -0.5851), (4.643, -33.08, -1.019), (-13.76, -33.08, -1.019), (5.039, -32.9, -1.209), (4.643, -32.96, -1.209), (-13.76, -32.96, -1.209), (4.99, -32.75, -1.367), (5.397, -32.72, -1.209), (4.643, -32.8, -1.367), (-13.76, -32.8, -1.367), (4.932, -32.57, -1.486), (5.303, -32.59, -1.367), (4.643, -32.61, -1.486), (-13.76, -32.61, -1.486), (4.866, -32.37, -1.56), (5.192, -32.43, -1.486), (4.643, -32.4, -1.56), (-13.76, -32.4, -1.56), (4.754, -32.17, -1.585), (4.643, -32.18, -1.585), (4.86, -32.13, -1.585), (4.643, -31.68, -1.585), (5.068, -32.26, -1.56), (4.955, -32.07, -1.585), (5.228, -32.1, -1.56), (5.399, -32.23, -1.486), (5.531, -31.97, -1.486), (5.552, -32.34, -1.367), (5.712, -32.03, -1.367), (5.68, -32.43, -1.209), (5.862, -32.07, -1.209), (5.776, -32.5, -1.019), (5.975, -32.11, -1.019), (6.044, -31.68, -1.019), (6.044, -27.08, -1.019), (5.925, -31.68, -1.209), (5.975, -26.65, -1.019), (6.046, -26.62, -0.8076), (5.862, -26.68, -1.209), (5.776, -26.26, -1.019), (5.925, -27.08, -1.209), (5.712, -26.73, -1.367), (5.68, -26.33, -1.209), (5.767, -27.08, -1.367), (5.767, -31.68, -1.367), (5.531, -26.79, -1.486), (5.552, -26.42, -1.367), (5.577, -27.08, -1.486), (5.577, -31.68, -1.486), (5.33, -26.86, -1.56), (5.399, -26.53, -1.486), (5.366, -27.08, -1.56), (5.366, -31.68, -1.56), (5.131, -26.97, -1.585), (5.143, -27.08, -1.585), (5.094, -26.86, -1.585), (4.643, -27.08, -1.585), (5.228, -26.65, -1.56), (5.034, -26.77, -1.585), (5.192, -26.32, -1.486), (5.068, -26.49, -1.56), (5.303, -26.17, -1.367), (4.99, -26.01, -1.367), (5.397, -26.04, -1.209), (5.039, -25.86, -1.209), (5.467, -25.95, -1.019), (5.076, -25.75, -1.019), (5.51, -25.89, -0.8076), (5.099, -25.68, -0.8076), (5.836, -26.21, -0.8076), (5.578, -25.91, -0.5851), (5.995, -26.43, -0.5851), (5.816, -26.14, -0.5851), (5.995, -26.43, 4.415), (6.046, -26.62, 4.637), (5.836, -26.21, 4.637), (5.816, -26.14, 4.415), (5.776, -26.26, 4.849), (5.51, -25.89, 4.637), (5.68, -26.33, 5.038), (5.467, -25.95, 4.849), (5.552, -26.42, 5.197), (5.397, -26.04, 5.038), (5.399, -26.53, 5.316), (5.303, -26.17, 5.197), (5.228, -26.65, 5.39), (5.192, -26.32, 5.316), (5.094, -26.86, 5.415), (5.034, -26.77, 5.415), (4.955, -26.69, 5.415), (4.86, -26.63, 5.415), (5.068, -26.49, 5.39), (4.754, -26.59, 5.415), (4.866, -26.39, 5.39), (4.643, -26.58, 5.415), (4.643, -26.36, 5.39), (-13.76, -26.58, 5.415), (-13.76, -27.08, 5.415), (-13.87, -26.59, 5.415), (-13.76, -27.08, -1.585), (-13.76, -31.68, 5.415), (-13.76, -26.58, -1.585), (-13.87, -26.59, -1.585), (4.643, -26.58, -1.585), (4.754, -26.59, -1.585), (4.643, -26.36, -1.56), (-13.76, -26.36, -1.56), (4.866, -26.39, -1.56), (4.86, -26.63, -1.585), (4.643, -26.14, -1.486), (-13.76, -26.14, -1.486), (4.932, -26.19, -1.486), (4.643, -25.96, -1.367), (4.643, -25.8, -1.209), (-13.76, -25.8, -1.209), (4.643, -25.68, -1.019), (-13.76, -25.68, -1.019), (4.643, -25.6, -0.8076), (-13.76, -25.6, -0.8076), (4.977, -25.62, -0.5851), (4.643, -25.58, -0.5851), (5.294, -25.73, -0.5851), (5.294, -25.73, 4.415), (5.578, -25.91, 4.415), (5.099, -25.68, 4.637), (4.977, -25.62, 4.415), (5.076, -25.75, 4.849), (4.643, -25.6, 4.637), (5.039, -25.86, 5.038), (4.643, -25.68, 4.849), (4.99, -26.01, 5.197), (4.643, -25.8, 5.038), (4.932, -26.19, 5.316), (4.643, -25.96, 5.197), (4.643, -26.14, 5.316), (-13.76, -26.14, 5.316), (-13.76, -25.96, 5.197), (-13.76, -26.36, 5.39), (-13.98, -26.39, 5.39), (-13.97, -26.63, 5.415), (-14.18, -26.49, 5.39), (-14.07, -26.69, 5.415), (-14.15, -26.77, 5.415), (-14.21, -26.86, 5.415), (-14.34, -26.65, 5.39), (-14.24, -26.97, 5.415), (-14.44, -26.86, 5.39), (-14.26, -27.08, 5.415), (-14.48, -27.08, 5.39), (-14.26, -31.68, 5.415), (-14.24, -31.79, 5.415), (-14.48, -31.68, 5.39), (-14.21, -31.9, 5.415), (-14.44, -31.9, 5.39), (-14.15, -31.99, 5.415), (-14.34, -32.1, 5.39), (-14.07, -32.07, 5.415), (-14.18, -32.26, 5.39), (-13.97, -32.13, 5.415), (-13.87, -32.17, 5.415), (-13.98, -32.37, 5.39), (-13.76, -32.18, 5.415), (-13.76, -31.68, -1.585), (-13.76, -32.18, -1.585), (-13.87, -32.17, -1.585), (-13.97, -32.13, -1.585), (-13.98, -32.37, -1.56), (-14.07, -32.07, -1.585), (-14.18, -32.26, -1.56), (-14.15, -31.99, -1.585), (-14.21, -31.9, -1.585), (-14.34, -32.1, -1.56), (-14.24, -31.79, -1.585), (-14.44, -31.9, -1.56), (-14.26, -31.68, -1.585), (-14.48, -31.68, -1.56), (-14.26, -27.08, -1.585), (-14.48, -27.08, -1.56), (-14.24, -26.97, -1.585), (-14.44, -26.86, -1.56), (-14.21, -26.86, -1.585), (-14.69, -27.08, -1.486), (-14.69, -31.68, -1.486), (-14.65, -26.79, -1.486), (-14.88, -27.08, -1.367), (-14.34, -26.65, -1.56), (-14.51, -26.53, -1.486), (-14.83, -26.73, -1.367), (-14.18, -26.49, -1.56), (-14.15, -26.77, -1.585), (-14.31, -26.32, -1.486), (-14.67, -26.42, -1.367), (-13.98, -26.39, -1.56), (-13.97, -26.63, -1.585), (-14.05, -26.19, -1.486), (-14.42, -26.17, -1.367), (-14.07, -26.69, -1.585), (-13.76, -25.96, -1.367), (-14.1, -26.01, -1.367), (-14.15, -25.86, -1.209), (-14.51, -26.04, -1.209), (-14.19, -25.75, -1.019), (-14.58, -25.95, -1.019), (-14.21, -25.68, -0.8076), (-14.62, -25.89, -0.8076), (-14.09, -25.62, -0.5851), (-14.41, -25.73, -0.5851), (-13.76, -25.58, -0.5851), (-13.76, -25.58, 4.415), (4.643, -25.58, 4.415), (-13.76, -25.6, 4.637), (-14.09, -25.62, 4.415), (-13.76, -25.68, 4.849), (-14.19, -25.75, 4.849), (-13.76, -25.8, 5.038), (-14.15, -25.86, 5.038), (-14.1, -26.01, 5.197), (-14.05, -26.19, 5.316), (-14.51, -26.04, 5.038), (-14.58, -25.95, 4.849), (-14.42, -26.17, 5.197), (-14.79, -26.33, 5.038), (-14.31, -26.32, 5.316), (-14.67, -26.42, 5.197), (-14.51, -26.53, 5.316), (-14.65, -26.79, 5.316), (-14.83, -26.73, 5.197), (-14.69, -27.08, 5.316), (-14.88, -27.08, 5.197), (-14.69, -31.68, 5.316), (-14.88, -31.68, 5.197), (-14.65, -31.97, 5.316), (-14.83, -32.03, 5.197), (-14.51, -32.23, 5.316), (-14.31, -32.43, 5.316), (-14.42, -32.59, 5.197), (-14.05, -32.57, 5.316), (-14.1, -32.75, 5.197), (-13.76, -32.61, 5.316), (-13.76, -32.8, 5.197), (4.643, -32.96, 5.038), (-13.76, -32.96, 5.038), (5.039, -32.9, 5.038), (4.643, -33.08, 4.849), (5.397, -32.72, 5.038), (5.076, -33.01, 4.849), (5.51, -32.87, 4.637), (5.099, -33.08, 4.637), (5.294, -33.03, 4.415), (4.643, -33.15, 4.637), (4.643, -33.18, 4.415), (-13.76, -33.15, 4.637), (-13.76, -33.18, 4.415), (-13.76, -33.18, -0.5851), (-14.09, -33.14, 4.415), (-14.21, -33.08, 4.637), (-14.41, -33.03, 4.415), (-14.19, -33.01, 4.849), (-14.58, -32.81, 4.849), (-13.76, -33.08, 4.849), (-14.15, -32.9, 5.038), (-14.51, -32.72, 5.038), (-14.79, -32.43, 5.038), (-14.67, -32.34, 5.197), (-14.98, -32.07, 5.038), (-15.04, -31.68, 5.038), (-14.89, -32.5, 4.849), (-15.09, -32.11, 4.849), (-14.62, -32.87, 4.637), (-14.95, -32.55, 4.637), (-14.69, -32.85, 4.415), (-14.93, -32.61, 4.415), (-14.41, -33.03, -0.5851), (-14.09, -33.14, -0.5851), (-14.69, -32.85, -0.5851), (-14.93, -32.61, -0.5851), (-14.62, -32.87, -0.8076), (-14.21, -33.08, -0.8076), (-14.95, -32.55, -0.8076), (-14.89, -32.5, -1.019), (-15.11, -32.33, -0.5851), (-15.11, -32.33, 4.415), (-15.16, -32.13, -0.8076), (-15.09, -32.11, -1.019), (-15.22, -32.01, -0.5851), (-15.22, -32.01, 4.415), (-15.23, -31.68, -0.8076), (-15.26, -31.68, -0.5851), (-15.16, -31.68, -1.019), (-15.16, -27.08, -1.019), (-14.98, -32.07, -1.209), (-15.04, -31.68, -1.209), (-15.04, -27.08, -1.209), (-14.83, -32.03, -1.367), (-14.79, -32.43, -1.209), (-14.88, -31.68, -1.367), (-14.65, -31.97, -1.486), (-14.67, -32.34, -1.367), (-14.51, -32.23, -1.486), (-14.42, -32.59, -1.367), (-14.31, -32.43, -1.486), (-14.51, -32.72, -1.209), (-14.15, -32.9, -1.209), (-14.58, -32.81, -1.019), (-14.19, -33.01, -1.019), (-13.76, -33.15, -0.8076), (-14.1, -32.75, -1.367), (-14.05, -32.57, -1.486), (-14.98, -26.68, -1.209), (-14.79, -26.33, -1.209), (-15.09, -26.65, -1.019), (-14.89, -26.26, -1.019), (-14.95, -26.21, -0.8076), (-15.16, -26.62, -0.8076), (-14.93, -26.14, -0.5851), (-15.11, -26.43, -0.5851), (-14.69, -25.91, -0.5851), (-14.69, -25.91, 4.415), (-14.41, -25.73, 4.415), (-14.62, -25.89, 4.637), (-14.21, -25.68, 4.637), (-14.95, -26.21, 4.637), (-14.93, -26.14, 4.415), (-14.89, -26.26, 4.849), (-15.16, -26.62, 4.637), (-15.09, -26.65, 4.849), (-14.98, -26.68, 5.038), (-15.16, -27.08, 4.849), (-15.04, -27.08, 5.038), (-15.16, -31.68, 4.849), (-15.23, -31.68, 4.637), (-15.16, -32.13, 4.637), (-15.26, -31.68, 4.415), (-15.23, -27.08, 4.637), (-15.26, -27.08, -0.5851), (-15.23, -27.08, -0.8076), (-15.26, -27.08, 4.415), (-15.22, -26.74, 4.415), (-15.22, -26.74, -0.5851), (-15.11, -26.43, 4.415), (4.955, -26.69, -1.585), (5.143, -31.68, -1.585), (5.131, -31.79, -1.585), (5.094, -31.9, -1.585), (5.33, -31.9, -1.56), (5.034, -31.99, -1.585)], [], [(0, 1, 2), (3, 1, 0), (1, 4, 2), (0, 2, 5), (2, 6, 5), (5, 7, 0), (5, 8, 7), (0, 7, 9), (7, 10, 9), (3, 0, 9), (3, 9, 10), (3, 10, 11), (10, 12, 11), (3, 11, 13), (11, 14, 13), (15, 3, 13), (16, 3, 15), (15, 13, 17), (13, 18, 17), (19, 15, 17), (20, 15, 19), (19, 17, 18), (21, 19, 18), (20, 19, 21), (21, 18, 22), (13, 22, 18), (23, 21, 22), (24, 21, 23), (23, 22, 25), (26, 25, 22), (23, 25, 27), (26, 27, 25), (28, 23, 27), (29, 23, 28), (28, 27, 30), (26, 30, 27), (31, 28, 30), (29, 28, 31), (31, 30, 26), (32, 31, 26), (33, 31, 32), (26, 34, 32), (26, 35, 34), (34, 36, 32), (37, 36, 34), (32, 36, 38), (39, 38, 36), (32, 38, 40), (41, 40, 38), (32, 40, 42), (43, 42, 40), (32, 42, 33), (33, 42, 44), (45, 44, 42), (33, 44, 46), (46, 44, 47), (48, 33, 46), (48, 31, 33), (49, 48, 46), (49, 29, 48), (49, 46, 50), (46, 47, 50), (51, 49, 50), (52, 49, 51), (51, 50, 53), (53, 50, 47), (51, 53, 54), (54, 53, 47), (55, 51, 54), (55, 52, 51), (55, 54, 56), (56, 54, 47), (55, 56, 57), (57, 56, 47), (58, 55, 57), (58, 52, 55), (59, 58, 57), (59, 60, 58), (61, 59, 57), (61, 62, 59), (61, 57, 63), (64, 63, 57), (61, 63, 65), (66, 65, 63), (61, 65, 67), (67, 65, 68), (61, 67, 62), (67, 69, 62), (67, 70, 69), (62, 69, 71), (69, 20, 71), (62, 71, 60), (60, 71, 72), (59, 62, 60), (71, 24, 72), (60, 72, 52), (52, 72, 49), (58, 60, 52), (72, 29, 49), (72, 24, 29), (24, 23, 29), (71, 20, 24), (20, 21, 24), (69, 73, 20), (69, 74, 73), (73, 15, 20), (73, 16, 15), (73, 74, 16), (75, 16, 74), (75, 3, 16), (76, 75, 74), (77, 75, 76), (76, 74, 70), (69, 70, 74), (78, 76, 70), (79, 76, 78), (78, 70, 68), (67, 68, 70), (80, 78, 68), (81, 78, 80), (82, 80, 68), (83, 80, 82), (82, 68, 65), (66, 82, 65), (83, 82, 66), (84, 83, 66), (85, 83, 84), (84, 66, 64), (64, 66, 63), (86, 84, 64), (85, 84, 86), (87, 86, 64), (87, 88, 86), (87, 64, 89), (89, 64, 90), (91, 87, 89), (91, 92, 87), (93, 91, 89), (93, 94, 91), (89, 95, 93), (96, 95, 89), (95, 97, 93), (95, 98, 97), (99, 93, 97), (99, 100, 93), (99, 97, 98), (99, 98, 101), (101, 98, 102), (99, 101, 103), (101, 104, 103), (99, 103, 100), (100, 103, 105), (103, 106, 105), (100, 105, 107), (107, 105, 108), (100, 107, 93), (107, 109, 93), (107, 108, 109), (109, 94, 93), (109, 110, 94), (109, 111, 110), (94, 110, 112), (110, 113, 112), (94, 112, 114), (115, 114, 112), (94, 114, 91), (115, 91, 114), (115, 92, 91), (116, 92, 115), (116, 117, 92), (118, 116, 115), (119, 116, 118), (118, 115, 120), (120, 115, 121), (118, 120, 122), (120, 123, 122), (118, 122, 124), (124, 122, 92), (119, 118, 124), (119, 124, 125), (125, 124, 117), (126, 119, 125), (126, 127, 119), (126, 125, 128), (128, 125, 129), (130, 126, 128), (130, 131, 126), (130, 128, 132), (132, 128, 133), (134, 130, 132), (134, 135, 130), (134, 132, 136), (136, 132, 137), (134, 136, 138), (139, 138, 136), (140, 134, 138), (141, 134, 140), (140, 138, 142), (143, 142, 138), (144, 140, 142), (145, 140, 144), (144, 142, 146), (147, 146, 142), (148, 144, 146), (149, 144, 148), (150, 148, 146), (151, 148, 150), (150, 146, 152), (153, 152, 146), (154, 150, 152), (155, 150, 154), (154, 152, 156), (157, 156, 152), (158, 154, 156), (159, 154, 158), (158, 156, 160), (161, 160, 156), (162, 158, 160), (163, 158, 162), (162, 160, 164), (161, 164, 160), (165, 162, 164), (163, 162, 165), (165, 164, 166), (167, 166, 164), (168, 165, 166), (169, 165, 168), (168, 166, 170), (171, 170, 166), (172, 168, 170), (169, 168, 172), (172, 170, 173), (171, 173, 170), (174, 172, 173), (172, 174, 175), (174, 173, 176), (173, 177, 176), (178, 174, 176), (174, 178, 175), (178, 176, 179), (176, 177, 179), (178, 179, 180), (177, 180, 179), (181, 178, 180), (175, 178, 181), (181, 180, 182), (177, 182, 180), (183, 181, 182), (175, 181, 183), (184, 183, 182), (183, 184, 185), (184, 182, 186), (182, 187, 186), (184, 186, 188), (186, 187, 188), (189, 184, 188), (184, 189, 185), (189, 188, 190), (188, 187, 190), (191, 189, 190), (189, 191, 185), (192, 191, 190), (191, 192, 185), (192, 190, 193), (190, 187, 193), (194, 192, 193), (194, 195, 192), (194, 193, 196), (196, 193, 197), (121, 194, 196), (121, 115, 194), (121, 196, 123), (123, 196, 92), (120, 121, 123), (196, 198, 92), (122, 123, 92), (196, 197, 198), (92, 198, 199), (199, 198, 200), (92, 199, 201), (201, 199, 202), (92, 201, 203), (203, 201, 204), (92, 203, 88), (88, 203, 205), (92, 88, 87), (203, 204, 205), (88, 205, 206), (207, 206, 205), (88, 206, 86), (207, 86, 206), (207, 208, 86), (207, 209, 208), (208, 210, 86), (208, 211, 210), (210, 85, 86), (210, 212, 85), (210, 211, 212), (85, 212, 213), (212, 214, 213), (85, 213, 83), (213, 81, 83), (213, 79, 81), (83, 81, 80), (213, 214, 79), (81, 79, 78), (214, 77, 79), (214, 215, 77), (79, 77, 76), (214, 216, 215), (215, 217, 77), (215, 218, 217), (77, 217, 75), (217, 1, 75), (217, 219, 1), (75, 1, 3), (217, 218, 219), (1, 219, 4), (4, 219, 220), (220, 219, 218), (177, 4, 220), (177, 221, 4), (177, 220, 222), (222, 220, 223), (187, 177, 222), (177, 187, 182), (224, 187, 222), (197, 187, 224), (222, 225, 224), (223, 225, 222), (226, 224, 225), (197, 224, 226), (227, 226, 225), (227, 200, 226), (227, 225, 228), (228, 225, 229), (230, 227, 228), (230, 200, 227), (230, 228, 231), (231, 228, 232), (209, 230, 231), (233, 230, 209), (209, 231, 211), (211, 231, 234), (208, 209, 211), (231, 232, 234), (211, 234, 212), (212, 234, 214), (234, 216, 214), (234, 232, 216), (232, 235, 216), (232, 236, 235), (216, 235, 237), (238, 237, 235), (216, 237, 218), (239, 218, 237), (216, 218, 215), (220, 218, 239), (239, 237, 238), (238, 220, 239), (240, 220, 238), (223, 220, 240), (240, 238, 241), (238, 235, 241), (241, 236, 240), (241, 235, 236), (240, 236, 242), (242, 236, 229), (223, 240, 242), (242, 229, 223), (223, 229, 225), (228, 229, 236), (228, 236, 232), (233, 202, 230), (207, 233, 209), (207, 205, 233), (233, 205, 204), (233, 204, 202), (201, 202, 204), (230, 202, 200), (199, 200, 202), (198, 226, 200), (198, 197, 226), (193, 187, 197), (175, 221, 177), (221, 243, 4), (221, 244, 243), (245, 4, 243), (2, 4, 245), (245, 243, 246), (244, 246, 243), (245, 246, 247), (248, 247, 246), (245, 247, 249), (250, 249, 247), (245, 249, 251), (252, 251, 249), (245, 251, 253), (254, 253, 251), (255, 245, 253), (255, 256, 245), (254, 255, 253), (256, 255, 254), (256, 254, 252), (252, 254, 251), (256, 252, 250), (250, 252, 249), (256, 250, 248), (248, 250, 247), (256, 248, 244), (244, 248, 246), (221, 256, 244), (6, 256, 221), (6, 245, 256), (257, 6, 221), (257, 5, 6), (258, 257, 221), (259, 257, 258), (258, 221, 260), (260, 221, 175), (260, 261, 258), (260, 262, 261), (263, 258, 261), (259, 258, 263), (264, 263, 261), (264, 265, 263), (264, 261, 266), (266, 261, 267), (104, 264, 266), (104, 265, 264), (104, 266, 106), (106, 266, 268), (103, 104, 106), (266, 269, 268), (106, 268, 270), (270, 268, 271), (105, 106, 270), (105, 270, 108), (108, 270, 272), (270, 271, 272), (108, 272, 111), (111, 272, 273), (109, 108, 111), (272, 274, 273), (111, 273, 275), (275, 273, 276), (111, 275, 110), (110, 275, 113), (275, 276, 113), (115, 113, 276), (115, 112, 113), (115, 276, 277), (273, 277, 276), (194, 115, 277), (194, 277, 195), (274, 195, 277), (274, 278, 195), (273, 274, 277), (279, 278, 274), (278, 185, 195), (278, 280, 185), (192, 195, 185), (278, 281, 280), (185, 280, 282), (282, 280, 281), (185, 282, 175), (282, 260, 175), (175, 183, 185), (283, 260, 282), (283, 262, 260), (283, 282, 284), (284, 282, 281), (283, 284, 285), (285, 284, 286), (283, 285, 286), (283, 286, 287), (271, 287, 286), (288, 283, 287), (283, 288, 289), (288, 287, 269), (268, 269, 287), (289, 288, 269), (289, 269, 267), (266, 267, 269), (262, 289, 267), (283, 289, 262), (262, 267, 261), (268, 287, 271), (271, 286, 281), (284, 281, 286), (271, 281, 279), (279, 281, 278), (272, 271, 279), (272, 279, 274), (104, 290, 265), (101, 290, 104), (291, 265, 290), (291, 292, 265), (293, 291, 290), (294, 291, 293), (293, 290, 102), (101, 102, 290), (293, 102, 98), (295, 293, 98), (296, 293, 295), (95, 295, 98), (96, 295, 95), (96, 296, 295), (297, 296, 96), (297, 298, 296), (297, 96, 90), (90, 96, 89), (299, 297, 90), (299, 300, 297), (301, 299, 90), (301, 302, 299), (303, 301, 90), (303, 304, 301), (303, 90, 305), (90, 306, 305), (303, 305, 307), (305, 306, 307), (303, 307, 308), (308, 307, 309), (303, 308, 304), (308, 310, 304), (308, 311, 310), (304, 310, 312), (310, 313, 312), (304, 312, 302), (302, 312, 314), (301, 304, 302), (312, 315, 314), (302, 314, 300), (300, 314, 316), (299, 302, 300), (314, 317, 316), (300, 316, 298), (298, 316, 318), (297, 300, 298), (316, 319, 318), (298, 318, 294), (294, 318, 291), (298, 294, 296), (296, 294, 293), (318, 292, 291), (318, 319, 292), (319, 320, 292), (321, 320, 319), (320, 259, 292), (320, 257, 259), (292, 259, 263), (292, 263, 265), (320, 8, 257), (320, 322, 8), (257, 8, 5), (321, 322, 320), (323, 8, 322), (323, 324, 8), (325, 323, 322), (324, 323, 325), (325, 322, 326), (317, 326, 322), (327, 325, 326), (324, 325, 327), (327, 326, 328), (317, 328, 326), (329, 327, 328), (327, 329, 330), (329, 328, 331), (315, 331, 328), (332, 329, 331), (329, 332, 333), (332, 331, 334), (313, 334, 331), (333, 332, 334), (333, 334, 335), (313, 335, 334), (330, 333, 335), (329, 333, 330), (330, 335, 336), (337, 336, 335), (330, 336, 338), (338, 336, 339), (330, 338, 340), (340, 338, 341), (330, 340, 342), (342, 340, 343), (330, 342, 344), (344, 342, 345), (330, 344, 346), (346, 344, 347), (330, 346, 348), (348, 346, 349), (330, 348, 350), (351, 350, 348), (330, 350, 352), (352, 350, 347), (324, 330, 352), (324, 327, 330), (353, 324, 352), (353, 8, 324), (353, 352, 14), (354, 14, 352), (353, 14, 11), (11, 355, 353), (11, 12, 355), (355, 356, 353), (355, 357, 356), (358, 353, 356), (359, 353, 358), (358, 356, 360), (357, 360, 356), (361, 358, 360), (361, 362, 358), (357, 361, 360), (357, 362, 361), (357, 363, 362), (355, 363, 357), (362, 363, 364), (363, 365, 364), (362, 364, 358), (366, 358, 364), (359, 358, 366), (366, 364, 365), (367, 366, 365), (367, 12, 366), (363, 367, 365), (12, 367, 363), (12, 363, 355), (12, 359, 366), (10, 359, 12), (10, 368, 359), (368, 10, 7), (368, 353, 359), (368, 8, 353), (7, 8, 368), (354, 37, 14), (354, 352, 369), (369, 352, 370), (90, 354, 369), (90, 57, 354), (90, 369, 306), (306, 369, 371), (369, 372, 371), (306, 371, 373), (373, 371, 374), (375, 306, 373), (376, 306, 375), (375, 373, 377), (377, 373, 378), (375, 377, 379), (377, 380, 379), (375, 379, 381), (374, 381, 379), (375, 381, 382), (371, 382, 381), (376, 375, 382), (376, 382, 372), (371, 372, 382), (383, 376, 372), (383, 306, 376), (383, 372, 384), (369, 384, 372), (385, 383, 384), (337, 383, 385), (385, 384, 386), (369, 386, 384), (387, 385, 386), (336, 385, 387), (387, 386, 388), (369, 388, 386), (389, 387, 388), (336, 387, 389), (389, 388, 390), (369, 390, 388), (339, 389, 390), (336, 389, 339), (339, 390, 370), (369, 370, 390), (338, 339, 370), (338, 370, 341), (370, 352, 341), (341, 352, 343), (343, 352, 345), (340, 341, 343), (352, 347, 345), (342, 343, 345), (344, 345, 347), (336, 337, 385), (337, 391, 383), (392, 391, 337), (391, 306, 383), (391, 311, 306), (310, 311, 391), (309, 306, 311), (307, 306, 309), (308, 309, 311), (310, 391, 392), (310, 392, 313), (392, 335, 313), (392, 337, 335), (371, 381, 374), (374, 379, 393), (393, 379, 380), (378, 374, 393), (373, 374, 378), (378, 393, 394), (393, 395, 394), (378, 394, 396), (396, 394, 397), (398, 378, 396), (377, 378, 398), (398, 396, 399), (400, 399, 396), (398, 399, 395), (399, 400, 395), (398, 395, 380), (393, 380, 395), (377, 398, 380), (400, 401, 395), (400, 402, 401), (395, 401, 403), (401, 404, 403), (394, 395, 403), (397, 394, 403), (397, 403, 404), (397, 404, 405), (405, 404, 406), (407, 397, 405), (407, 400, 397), (408, 407, 405), (407, 408, 402), (408, 405, 406), (409, 408, 406), (408, 409, 410), (409, 406, 411), (406, 412, 411), (413, 409, 411), (409, 413, 414), (413, 411, 415), (411, 416, 415), (417, 413, 415), (413, 417, 418), (417, 415, 419), (415, 420, 419), (421, 417, 419), (417, 421, 422), (423, 421, 419), (424, 421, 423), (419, 425, 423), (419, 420, 425), (423, 425, 426), (422, 426, 425), (423, 426, 427), (427, 426, 428), (427, 424, 423), (427, 429, 424), (351, 429, 427), (424, 429, 430), (429, 431, 430), (424, 430, 422), (430, 426, 422), (421, 424, 422), (430, 428, 426), (431, 428, 430), (431, 350, 428), (432, 350, 431), (351, 428, 350), (427, 428, 351), (433, 350, 432), (434, 432, 431), (434, 349, 432), (429, 434, 431), (351, 434, 429), (348, 434, 351), (348, 349, 434), (349, 433, 432), (349, 346, 433), (346, 347, 433), (347, 350, 433), (418, 422, 425), (417, 422, 418), (418, 425, 420), (435, 418, 420), (413, 418, 435), (435, 420, 416), (415, 416, 420), (414, 435, 416), (413, 435, 414), (414, 416, 412), (411, 412, 416), (410, 414, 412), (409, 414, 410), (410, 412, 436), (406, 436, 412), (402, 410, 436), (408, 410, 402), (402, 436, 404), (406, 404, 436), (401, 402, 404), (400, 407, 402), (400, 396, 397), (64, 57, 90), (354, 57, 47), (354, 47, 437), (437, 47, 438), (437, 439, 354), (437, 440, 439), (439, 45, 354), (45, 439, 44), (45, 43, 354), (43, 45, 42), (354, 43, 41), (41, 43, 40), (354, 41, 39), (39, 41, 38), (354, 39, 37), (37, 39, 36), (439, 441, 44), (439, 440, 441), (44, 441, 47), (441, 442, 47), (440, 442, 441), (442, 438, 47), (442, 443, 438), (444, 443, 442), (443, 445, 438), (443, 446, 445), (447, 438, 445), (437, 438, 447), (447, 445, 448), (448, 445, 449), (448, 450, 447), (448, 451, 450), (447, 450, 452), (452, 450, 443), (447, 452, 437), (437, 452, 444), (444, 452, 443), (437, 444, 440), (440, 444, 442), (450, 446, 443), (450, 453, 446), (450, 451, 453), (446, 453, 449), (454, 449, 453), (446, 449, 445), (454, 455, 449), (451, 454, 453), (451, 456, 454), (457, 456, 451), (456, 458, 454), (456, 459, 458), (458, 455, 454), (458, 460, 455), (461, 460, 458), (457, 455, 460), (462, 455, 457), (457, 460, 463), (463, 460, 464), (457, 463, 459), (463, 465, 459), (457, 459, 456), (463, 466, 465), (459, 465, 461), (465, 467, 461), (459, 461, 458), (465, 468, 467), (467, 464, 461), (467, 469, 464), (461, 464, 460), (470, 469, 467), (466, 464, 469), (463, 464, 466), (466, 469, 471), (471, 469, 472), (466, 471, 468), (471, 473, 468), (466, 468, 465), (471, 474, 473), (468, 473, 470), (473, 475, 470), (468, 470, 467), (473, 476, 475), (475, 472, 470), (475, 477, 472), (470, 472, 469), (478, 477, 475), (474, 472, 477), (471, 472, 474), (474, 477, 479), (479, 477, 480), (474, 479, 473), (473, 479, 476), (479, 481, 476), (479, 480, 481), (476, 481, 482), (482, 481, 483), (476, 482, 478), (482, 484, 478), (476, 478, 475), (482, 485, 484), (484, 480, 478), (486, 480, 484), (480, 477, 478), (483, 480, 486), (486, 484, 487), (485, 487, 484), (488, 486, 487), (489, 486, 488), (488, 487, 490), (491, 490, 487), (492, 488, 490), (493, 488, 492), (492, 490, 494), (495, 494, 490), (492, 494, 496), (497, 496, 494), (26, 492, 496), (14, 492, 26), (26, 496, 498), (499, 498, 496), (26, 498, 500), (501, 500, 498), (26, 500, 35), (502, 35, 500), (502, 503, 35), (501, 502, 500), (502, 501, 14), (499, 14, 501), (503, 502, 14), (37, 503, 14), (503, 37, 34), (503, 34, 35), (499, 493, 14), (499, 501, 498), (497, 493, 499), (14, 493, 492), (495, 493, 497), (497, 499, 496), (491, 493, 495), (495, 497, 494), (491, 489, 493), (491, 495, 490), (485, 489, 491), (489, 488, 493), (485, 483, 489), (485, 491, 487), (482, 483, 485), (483, 486, 489), (14, 26, 13), (26, 22, 13), (481, 480, 483), (462, 449, 455), (462, 457, 451), (462, 451, 448), (448, 449, 462), (313, 331, 315), (312, 313, 315), (315, 328, 317), (314, 315, 317), (317, 322, 321), (316, 317, 321), (316, 321, 319), (6, 2, 245), (175, 177, 171), (171, 177, 173), (169, 175, 171), (169, 172, 175), (169, 171, 167), (167, 171, 166), (169, 167, 163), (163, 167, 161), (163, 165, 169), (161, 167, 164), (163, 161, 159), (159, 161, 155), (159, 158, 163), (155, 161, 157), (155, 154, 159), (157, 161, 156), (155, 157, 153), (157, 152, 153), (155, 153, 151), (151, 153, 147), (155, 151, 150), (153, 146, 147), (151, 147, 149), (149, 147, 145), (151, 149, 148), (145, 147, 143), (149, 145, 144), (147, 142, 143), (145, 143, 504), (143, 138, 504), (145, 504, 505), (505, 504, 139), (145, 505, 140), (505, 141, 140), (505, 139, 141), (141, 139, 135), (135, 139, 137), (141, 135, 134), (139, 136, 137), (135, 137, 131), (131, 137, 133), (135, 131, 130), (137, 132, 133), (131, 133, 129), (128, 129, 133), (131, 129, 127), (127, 129, 117), (126, 131, 127), (125, 117, 129), (127, 117, 116), (119, 127, 116), (504, 138, 139), (124, 92, 117), (29, 31, 48), (506, 507, 508), (509, 507, 506), (509, 508, 507), (506, 508, 510), (511, 510, 508), (506, 510, 512), (513, 512, 510), (506, 512, 514), (515, 514, 512), (506, 514, 516), (515, 516, 514), (517, 506, 516), (518, 506, 517), (519, 517, 516), (520, 517, 519), (519, 516, 515), (521, 519, 515), (521, 520, 519), (521, 515, 513), (515, 512, 513), (521, 513, 522), (513, 510, 522), (521, 522, 511), (522, 510, 511), (521, 511, 509), (511, 508, 509), (509, 506, 521), (521, 506, 518), (523, 521, 518), (523, 520, 521), (523, 518, 524), (525, 524, 518), (526, 523, 524), (526, 527, 523), (524, 528, 526), (524, 529, 528), (528, 530, 526), (531, 530, 528), (530, 532, 526), (533, 532, 530), (532, 534, 526), (533, 534, 532), (534, 535, 526), (536, 535, 534), (526, 535, 537), (538, 537, 535), (526, 537, 539), (540, 539, 537), (526, 539, 541), (542, 541, 539), (526, 541, 543), (544, 543, 541), (526, 543, 545), (543, 546, 545), (526, 545, 547), (548, 547, 545), (526, 547, 549), (550, 549, 547), (526, 549, 551), (549, 552, 551), (526, 551, 553), (554, 553, 551), (526, 553, 555), (553, 556, 555), (557, 526, 555), (557, 527, 526), (555, 558, 557), (559, 558, 555), (558, 560, 557), (558, 561, 560), (562, 557, 560), (562, 563, 557), (564, 562, 560), (564, 565, 562), (564, 560, 566), (561, 566, 560), (567, 564, 566), (567, 568, 564), (567, 566, 569), (570, 569, 566), (571, 567, 569), (571, 572, 567), (571, 569, 573), (574, 573, 569), (575, 571, 573), (575, 576, 571), (575, 573, 577), (578, 577, 573), (579, 575, 577), (579, 580, 575), (579, 577, 581), (582, 581, 577), (579, 581, 583), (584, 583, 581), (579, 583, 585), (586, 585, 583), (579, 585, 580), (580, 585, 587), (588, 587, 585), (580, 587, 589), (589, 587, 590), (580, 589, 591), (589, 592, 591), (580, 591, 593), (593, 591, 594), (580, 593, 575), (575, 593, 576), (593, 594, 576), (576, 594, 595), (594, 596, 595), (576, 595, 572), (572, 595, 568), (571, 576, 572), (595, 597, 568), (567, 572, 568), (595, 598, 597), (568, 597, 599), (597, 600, 599), (568, 599, 565), (565, 599, 601), (564, 568, 565), (599, 602, 601), (565, 601, 603), (603, 601, 604), (562, 565, 603), (562, 603, 563), (563, 603, 605), (603, 604, 605), (563, 605, 606), (606, 605, 607), (563, 606, 527), (527, 606, 608), (557, 563, 527), (606, 609, 608), (527, 608, 520), (520, 608, 610), (527, 520, 523), (610, 608, 611), (612, 520, 610), (612, 517, 520), (612, 610, 613), (613, 610, 614), (615, 612, 613), (612, 615, 616), (617, 615, 613), (617, 618, 615), (614, 617, 613), (614, 619, 617), (614, 620, 619), (619, 621, 617), (622, 621, 619), (617, 621, 618), (621, 623, 618), (621, 624, 623), (625, 618, 623), (625, 626, 618), (625, 623, 627), (627, 623, 628), (629, 625, 627), (630, 625, 629), (631, 629, 627), (630, 629, 631), (632, 631, 627), (633, 631, 632), (632, 627, 634), (635, 634, 627), (636, 632, 634), (633, 632, 636), (636, 634, 637), (638, 637, 634), (639, 636, 637), (640, 636, 639), (641, 639, 637), (641, 642, 639), (641, 637, 638), (641, 638, 643), (643, 638, 635), (644, 641, 643), (645, 641, 644), (644, 643, 640), (643, 636, 640), (646, 644, 640), (645, 644, 646), (646, 640, 647), (642, 647, 640), (648, 646, 647), (648, 645, 646), (648, 647, 649), (649, 647, 642), (650, 648, 649), (651, 648, 650), (650, 649, 652), (653, 652, 649), (654, 650, 652), (655, 650, 654), (654, 652, 656), (657, 656, 652), (658, 654, 656), (659, 654, 658), (658, 656, 660), (661, 660, 656), (662, 658, 660), (663, 658, 662), (662, 660, 664), (665, 664, 660), (666, 662, 664), (667, 662, 666), (666, 664, 668), (669, 668, 664), (670, 666, 668), (667, 666, 670), (670, 668, 671), (669, 671, 668), (672, 670, 671), (673, 670, 672), (672, 671, 674), (675, 674, 671), (676, 672, 674), (677, 672, 676), (676, 674, 678), (679, 678, 674), (680, 676, 678), (677, 676, 680), (680, 678, 681), (679, 681, 678), (682, 680, 681), (677, 680, 682), (682, 681, 683), (679, 683, 681), (684, 682, 683), (682, 684, 685), (684, 683, 686), (683, 612, 686), (687, 684, 686), (684, 687, 685), (687, 686, 688), (686, 612, 688), (687, 688, 689), (612, 689, 688), (690, 687, 689), (685, 687, 690), (691, 690, 689), (685, 690, 691), (691, 689, 616), (612, 616, 689), (691, 616, 692), (616, 615, 692), (693, 691, 692), (691, 693, 694), (695, 693, 692), (693, 695, 694), (695, 692, 696), (692, 615, 696), (697, 695, 696), (695, 697, 694), (697, 696, 698), (696, 615, 698), (697, 698, 626), (698, 615, 626), (699, 697, 626), (697, 699, 694), (700, 699, 626), (700, 701, 699), (700, 626, 625), (630, 700, 625), (630, 702, 700), (703, 702, 630), (700, 702, 704), (702, 705, 704), (700, 704, 701), (701, 704, 706), (704, 705, 706), (701, 706, 707), (708, 707, 706), (701, 707, 709), (709, 707, 710), (694, 701, 709), (699, 701, 694), (694, 709, 711), (711, 709, 712), (694, 711, 685), (711, 713, 685), (685, 691, 694), (714, 713, 711), (713, 517, 685), (715, 517, 713), (685, 517, 612), (677, 685, 612), (677, 682, 685), (677, 612, 679), (679, 612, 683), (677, 679, 675), (675, 679, 674), (677, 675, 673), (673, 675, 716), (673, 672, 677), (716, 675, 671), (673, 716, 717), (717, 716, 669), (717, 670, 673), (667, 670, 717), (717, 669, 667), (667, 669, 665), (669, 664, 665), (667, 665, 663), (663, 665, 661), (667, 663, 662), (665, 660, 661), (663, 661, 659), (659, 661, 657), (663, 659, 658), (661, 656, 657), (659, 657, 655), (655, 657, 653), (659, 655, 654), (657, 652, 653), (655, 653, 651), (651, 653, 718), (655, 651, 650), (653, 649, 718), (651, 718, 719), (719, 718, 645), (651, 719, 648), (719, 645, 648), (645, 718, 642), (718, 649, 642), (645, 642, 641), (669, 716, 671), (715, 525, 517), (720, 715, 713), (720, 721, 715), (722, 720, 713), (722, 721, 720), (714, 722, 713), (714, 723, 722), (714, 724, 723), (723, 725, 722), (723, 724, 725), (722, 725, 721), (726, 721, 725), (726, 727, 721), (728, 726, 725), (728, 729, 726), (728, 725, 724), (730, 728, 724), (730, 731, 728), (730, 724, 732), (714, 732, 724), (730, 732, 733), (714, 733, 732), (708, 730, 733), (708, 734, 730), (708, 733, 710), (735, 710, 733), (708, 710, 707), (712, 710, 735), (735, 733, 714), (714, 712, 735), (714, 711, 712), (712, 709, 710), (708, 736, 734), (730, 734, 731), (734, 737, 731), (734, 738, 737), (731, 737, 739), (737, 740, 739), (731, 739, 729), (729, 739, 741), (728, 731, 729), (739, 742, 741), (729, 741, 743), (743, 741, 744), (726, 729, 743), (726, 743, 745), (743, 746, 745), (726, 745, 727), (727, 745, 747), (745, 746, 747), (727, 747, 748), (748, 747, 749), (727, 748, 525), (525, 748, 750), (715, 727, 525), (721, 727, 715), (748, 749, 750), (525, 750, 751), (751, 750, 752), (525, 751, 524), (524, 751, 753), (753, 751, 752), (524, 753, 754), (754, 753, 755), (524, 754, 756), (757, 756, 754), (524, 756, 758), (758, 756, 759), (524, 758, 760), (761, 760, 758), (524, 760, 762), (762, 760, 763), (524, 762, 764), (765, 764, 762), (524, 764, 766), (765, 766, 764), (524, 766, 767), (767, 766, 768), (524, 767, 769), (770, 769, 767), (524, 769, 771), (772, 771, 769), (524, 771, 773), (772, 773, 771), (524, 773, 774), (775, 774, 773), (524, 774, 776), (777, 776, 774), (524, 776, 778), (777, 778, 776), (524, 778, 529), (779, 529, 778), (779, 780, 529), (777, 779, 778), (781, 779, 777), (781, 780, 779), (781, 777, 782), (782, 777, 774), (781, 782, 775), (775, 782, 774), (781, 775, 772), (772, 775, 773), (781, 772, 783), (783, 772, 769), (781, 783, 765), (783, 770, 765), (781, 765, 784), (784, 765, 762), (781, 784, 761), (784, 785, 761), (781, 761, 786), (786, 761, 758), (781, 786, 757), (786, 787, 757), (781, 757, 788), (788, 757, 754), (781, 788, 789), (788, 790, 789), (791, 781, 789), (792, 781, 791), (791, 789, 793), (794, 793, 789), (795, 791, 793), (796, 791, 795), (795, 793, 797), (798, 797, 793), (799, 795, 797), (744, 795, 799), (799, 797, 800), (801, 800, 797), (802, 799, 800), (746, 799, 802), (802, 800, 803), (804, 803, 800), (747, 802, 803), (746, 802, 747), (747, 803, 749), (804, 749, 803), (805, 749, 804), (806, 749, 805), (805, 804, 807), (804, 808, 807), (805, 807, 809), (809, 807, 810), (806, 805, 809), (806, 809, 811), (811, 809, 812), (806, 811, 813), (811, 814, 813), (806, 813, 752), (815, 752, 813), (806, 752, 750), (806, 750, 749), (815, 753, 752), (816, 815, 813), (815, 816, 817), (816, 813, 814), (818, 816, 814), (816, 818, 819), (818, 814, 820), (821, 820, 814), (822, 818, 820), (819, 818, 822), (823, 822, 820), (819, 822, 823), (823, 820, 824), (825, 824, 820), (826, 823, 824), (819, 823, 826), (826, 824, 827), (828, 827, 824), (829, 826, 827), (830, 826, 829), (829, 827, 831), (832, 831, 827), (831, 833, 829), (831, 584, 833), (834, 829, 833), (830, 829, 834), (834, 833, 835), (835, 833, 582), (836, 834, 835), (836, 837, 834), (838, 836, 835), (836, 838, 839), (838, 835, 840), (835, 582, 840), (841, 838, 840), (838, 841, 842), (841, 840, 559), (840, 561, 559), (843, 841, 559), (843, 844, 841), (843, 559, 845), (845, 559, 555), (846, 843, 845), (846, 844, 843), (846, 845, 847), (847, 845, 555), (846, 847, 848), (848, 847, 555), (849, 846, 848), (849, 844, 846), (850, 849, 848), (850, 844, 849), (850, 848, 851), (851, 848, 555), (852, 850, 851), (852, 844, 850), (852, 851, 853), (853, 851, 555), (854, 852, 853), (855, 852, 854), (854, 853, 856), (857, 856, 853), (858, 854, 856), (859, 854, 858), (858, 856, 860), (861, 860, 856), (862, 858, 860), (863, 858, 862), (862, 860, 864), (865, 864, 860), (862, 864, 866), (867, 866, 864), (868, 862, 866), (869, 862, 868), (870, 868, 866), (869, 868, 870), (870, 866, 871), (867, 871, 866), (870, 871, 872), (873, 872, 871), (874, 870, 872), (875, 870, 874), (876, 874, 872), (875, 874, 876), (876, 872, 877), (878, 877, 872), (879, 876, 877), (880, 876, 879), (879, 877, 881), (878, 881, 877), (879, 881, 882), (883, 882, 881), (884, 879, 882), (885, 879, 884), (886, 884, 882), (887, 884, 886), (886, 882, 888), (883, 888, 882), (889, 886, 888), (789, 886, 889), (889, 888, 890), (753, 890, 888), (889, 890, 891), (753, 891, 890), (892, 889, 891), (789, 889, 892), (893, 892, 891), (789, 892, 893), (893, 891, 894), (753, 894, 891), (895, 893, 894), (789, 893, 895), (895, 894, 896), (753, 896, 894), (897, 895, 896), (789, 895, 897), (897, 896, 817), (753, 817, 896), (898, 897, 817), (899, 897, 898), (898, 817, 819), (816, 819, 817), (900, 898, 819), (898, 900, 901), (900, 819, 830), (819, 826, 830), (837, 900, 830), (900, 837, 902), (837, 830, 834), (837, 903, 902), (900, 902, 901), (904, 901, 902), (905, 901, 904), (904, 902, 906), (906, 902, 907), (908, 904, 906), (909, 904, 908), (908, 906, 910), (910, 906, 907), (911, 908, 910), (912, 908, 911), (911, 910, 913), (913, 910, 914), (915, 911, 913), (916, 911, 915), (915, 913, 917), (917, 913, 918), (919, 915, 917), (920, 915, 919), (919, 917, 588), (588, 917, 587), (832, 919, 588), (828, 919, 832), (832, 588, 586), (586, 588, 585), (832, 586, 831), (831, 586, 583), (831, 583, 584), (828, 920, 919), (828, 832, 827), (921, 920, 828), (921, 916, 920), (825, 921, 828), (821, 921, 825), (825, 828, 824), (821, 812, 921), (821, 825, 820), (811, 812, 821), (812, 922, 921), (812, 810, 922), (921, 922, 916), (922, 912, 916), (922, 923, 912), (916, 912, 911), (810, 923, 922), (923, 909, 912), (923, 924, 909), (912, 909, 908), (925, 924, 923), (924, 905, 909), (924, 926, 905), (909, 905, 904), (925, 926, 924), (926, 927, 905), (926, 928, 927), (905, 927, 901), (898, 901, 927), (898, 927, 928), (898, 928, 929), (930, 929, 928), (931, 898, 929), (899, 898, 931), (932, 931, 929), (794, 931, 932), (932, 929, 930), (932, 930, 925), (925, 930, 926), (933, 932, 925), (794, 932, 933), (808, 933, 925), (801, 933, 808), (808, 925, 934), (934, 925, 923), (807, 808, 934), (807, 934, 810), (810, 934, 923), (801, 798, 933), (804, 801, 808), (804, 800, 801), (801, 797, 798), (798, 794, 933), (798, 793, 794), (930, 928, 926), (794, 899, 931), (794, 789, 899), (789, 897, 899), (809, 810, 812), (811, 821, 814), (920, 916, 915), (917, 918, 587), (590, 587, 918), (590, 918, 914), (913, 914, 918), (590, 914, 935), (935, 914, 907), (590, 935, 936), (935, 937, 936), (590, 936, 592), (592, 936, 938), (589, 590, 592), (936, 939, 938), (592, 938, 940), (940, 938, 596), (591, 592, 940), (591, 940, 594), (594, 940, 596), (938, 941, 596), (938, 939, 941), (596, 941, 942), (941, 943, 942), (596, 942, 598), (598, 942, 944), (595, 596, 598), (942, 945, 944), (598, 944, 600), (600, 944, 946), (597, 598, 600), (944, 947, 946), (600, 946, 602), (602, 946, 948), (599, 600, 602), (946, 949, 948), (601, 602, 948), (601, 948, 604), (604, 948, 950), (948, 951, 950), (604, 950, 952), (953, 952, 950), (605, 604, 952), (605, 952, 607), (953, 607, 952), (954, 607, 953), (954, 609, 607), (954, 953, 955), (953, 956, 955), (954, 955, 957), (957, 955, 958), (954, 957, 959), (957, 960, 959), (954, 959, 961), (962, 961, 959), (954, 961, 609), (608, 609, 961), (611, 608, 961), (611, 961, 962), (962, 610, 611), (963, 610, 962), (964, 610, 963), (963, 962, 965), (962, 960, 965), (965, 960, 963), (963, 960, 966), (957, 966, 960), (963, 966, 964), (964, 966, 620), (967, 620, 966), (964, 620, 614), (614, 610, 964), (967, 622, 620), (957, 967, 966), (957, 958, 967), (967, 958, 968), (958, 969, 968), (967, 968, 622), (622, 968, 970), (968, 971, 970), (622, 970, 624), (970, 972, 624), (622, 624, 621), (970, 973, 972), (624, 972, 628), (972, 974, 628), (624, 628, 623), (972, 973, 974), (627, 628, 974), (627, 974, 975), (973, 975, 974), (627, 975, 976), (977, 976, 975), (627, 976, 978), (979, 978, 976), (980, 627, 978), (702, 627, 980), (980, 978, 781), (978, 981, 781), (792, 980, 781), (982, 980, 792), (702, 980, 982), (982, 792, 983), (984, 983, 792), (985, 982, 983), (702, 982, 985), (985, 983, 986), (987, 986, 983), (988, 985, 986), (702, 985, 988), (988, 986, 989), (738, 989, 986), (705, 988, 989), (702, 988, 705), (705, 989, 990), (736, 990, 989), (705, 990, 706), (736, 706, 990), (708, 706, 736), (736, 989, 738), (736, 738, 734), (738, 986, 987), (738, 987, 984), (987, 983, 984), (738, 984, 737), (737, 984, 740), (984, 792, 740), (740, 792, 742), (742, 792, 991), (739, 740, 742), (991, 792, 791), (742, 991, 992), (992, 991, 796), (741, 742, 992), (741, 992, 796), (741, 796, 744), (744, 796, 795), (796, 991, 791), (978, 993, 981), (781, 981, 531), (981, 994, 531), (781, 531, 780), (780, 531, 529), (531, 528, 529), (981, 533, 994), (531, 994, 530), (994, 533, 530), (981, 536, 533), (981, 538, 536), (533, 536, 534), (981, 540, 538), (536, 538, 535), (981, 542, 540), (538, 540, 537), (981, 995, 542), (540, 542, 539), (981, 550, 995), (542, 995, 541), (995, 544, 541), (995, 548, 544), (995, 550, 548), (544, 548, 996), (996, 548, 997), (544, 996, 998), (996, 999, 998), (544, 998, 543), (543, 998, 546), (998, 1000, 546), (998, 999, 1000), (1001, 546, 1000), (1001, 997, 546), (1002, 1001, 1000), (1003, 1001, 1002), (1002, 1000, 1004), (999, 1004, 1000), (1002, 1004, 1005), (1006, 1005, 1004), (1007, 1002, 1005), (1003, 1002, 1007), (1008, 1007, 1005), (1009, 1007, 1008), (1008, 1005, 1010), (1011, 1010, 1005), (1008, 1010, 1012), (1011, 1012, 1010), (1013, 1008, 1012), (1014, 1008, 1013), (1015, 1013, 1012), (1014, 1013, 1015), (1015, 1012, 1016), (1017, 1016, 1012), (1018, 1015, 1016), (1019, 1015, 1018), (1018, 1016, 1020), (1021, 1020, 1016), (1018, 1020, 1022), (768, 1022, 1020), (1023, 1018, 1022), (1024, 1018, 1023), (1025, 1023, 1022), (770, 1023, 1025), (1025, 1022, 766), (768, 766, 1022), (765, 1025, 766), (770, 1025, 765), (770, 1024, 1023), (1024, 770, 767), (1024, 767, 768), (1019, 1024, 768), (1024, 1019, 1018), (1019, 768, 1021), (768, 1020, 1021), (1026, 1019, 1021), (1019, 1026, 1015), (1026, 1021, 1017), (1021, 1016, 1017), (1014, 1026, 1017), (1026, 1014, 1015), (1014, 1017, 1027), (1017, 1012, 1027), (1009, 1014, 1027), (1014, 1009, 1008), (1009, 1027, 1011), (1027, 1012, 1011), (1028, 1009, 1011), (1009, 1028, 1007), (1028, 1011, 1029), (1011, 1005, 1029), (1003, 1028, 1029), (1028, 1003, 1007), (1003, 1029, 1006), (1029, 1005, 1006), (1030, 1003, 1006), (1003, 1030, 1001), (1030, 1006, 999), (1006, 1004, 999), (996, 1030, 999), (996, 1001, 1030), (996, 997, 1001), (997, 545, 546), (997, 548, 545), (548, 550, 547), (981, 1031, 550), (981, 554, 1031), (550, 1031, 549), (1031, 1032, 549), (1031, 554, 1032), (1032, 1033, 549), (1032, 1034, 1033), (549, 1033, 552), (1033, 1035, 552), (1033, 1034, 1035), (1036, 552, 1035), (1036, 1037, 552), (1038, 1036, 1035), (1039, 1036, 1038), (1038, 1035, 1040), (1034, 1040, 1035), (1041, 1038, 1040), (1042, 1038, 1041), (1041, 1040, 1043), (1044, 1043, 1040), (1041, 1043, 1045), (1044, 1045, 1043), (1046, 1041, 1045), (1047, 1041, 1046), (1048, 1046, 1045), (1047, 1046, 1048), (1048, 1045, 1049), (1050, 1049, 1045), (1048, 1049, 1051), (1052, 1051, 1049), (1053, 1048, 1051), (1054, 1048, 1053), (1055, 1053, 1051), (1054, 1053, 1055), (1055, 1051, 1056), (1052, 1056, 1051), (1057, 1055, 1056), (1058, 1055, 1057), (1057, 1056, 1059), (1060, 1059, 1056), (1057, 1059, 1061), (1062, 1061, 1059), (1063, 1057, 1061), (1064, 1057, 1063), (1065, 1063, 1061), (1064, 1063, 1065), (1065, 1061, 1066), (1062, 1066, 1061), (761, 1065, 1066), (785, 1065, 761), (761, 1066, 760), (763, 760, 1066), (763, 1066, 1062), (1064, 763, 1062), (1064, 785, 763), (1058, 1064, 1062), (1064, 1058, 1057), (1058, 1062, 1060), (1062, 1059, 1060), (1067, 1058, 1060), (1058, 1067, 1055), (1067, 1060, 1068), (1060, 1056, 1068), (1054, 1067, 1068), (1067, 1054, 1055), (1054, 1068, 1052), (1068, 1056, 1052), (1069, 1054, 1052), (1054, 1069, 1048), (1069, 1052, 1050), (1052, 1049, 1050), (1047, 1069, 1050), (1069, 1047, 1048), (1047, 1050, 1070), (1050, 1045, 1070), (1042, 1047, 1070), (1047, 1042, 1041), (1042, 1070, 1044), (1070, 1045, 1044), (1071, 1042, 1044), (1042, 1071, 1038), (1071, 1044, 1072), (1044, 1040, 1072), (1039, 1071, 1072), (1039, 1038, 1071), (1039, 1072, 1034), (1034, 1072, 1040), (1032, 1039, 1034), (1032, 1037, 1039), (1032, 554, 1037), (1039, 1037, 1036), (1037, 554, 551), (1037, 551, 552), (785, 1064, 1065), (785, 762, 763), (785, 784, 762), (981, 1073, 554), (981, 844, 1073), (554, 1073, 553), (1073, 1074, 553), (1073, 1075, 1074), (1074, 1076, 553), (1074, 1077, 1076), (553, 1076, 1078), (1076, 1079, 1078), (553, 1078, 556), (1080, 556, 1078), (1080, 1075, 556), (1081, 1080, 1078), (1074, 1080, 1081), (1081, 1078, 1079), (1082, 1081, 1079), (1083, 1081, 1082), (1082, 1079, 1084), (1077, 1084, 1079), (1085, 1082, 1084), (1086, 1082, 1085), (1085, 1084, 1087), (1088, 1087, 1084), (1085, 1087, 1089), (1090, 1089, 1087), (1091, 1085, 1089), (1092, 1085, 1091), (1093, 1091, 1089), (1092, 1091, 1093), (1093, 1089, 1094), (1095, 1094, 1089), (1093, 1094, 1096), (1095, 1096, 1094), (1097, 1093, 1096), (1098, 1093, 1097), (1099, 1097, 1096), (1100, 1097, 1099), (1099, 1096, 1101), (1102, 1101, 1096), (1103, 1099, 1101), (1104, 1099, 1103), (1103, 1101, 1105), (1106, 1105, 1101), (1103, 1105, 1107), (1108, 1107, 1105), (1109, 1103, 1107), (1110, 1103, 1109), (1111, 1109, 1107), (787, 1109, 1111), (1111, 1107, 759), (1112, 759, 1107), (757, 1111, 759), (787, 1111, 757), (757, 759, 756), (758, 759, 1112), (1112, 1107, 1108), (1110, 1112, 1108), (1110, 787, 1112), (1104, 1110, 1108), (1110, 1104, 1103), (1104, 1108, 1106), (1108, 1105, 1106), (1100, 1104, 1106), (1104, 1100, 1099), (1100, 1106, 1113), (1106, 1101, 1113), (1098, 1100, 1113), (1100, 1098, 1097), (1098, 1113, 1102), (1113, 1101, 1102), (1114, 1098, 1102), (1098, 1114, 1093), (1114, 1102, 1095), (1102, 1096, 1095), (1092, 1114, 1095), (1114, 1092, 1093), (1092, 1095, 1090), (1095, 1089, 1090), (1086, 1092, 1090), (1092, 1086, 1085), (1086, 1090, 1088), (1090, 1087, 1088), (1115, 1086, 1088), (1086, 1115, 1082), (1115, 1088, 1116), (1088, 1084, 1116), (1083, 1115, 1116), (1083, 1082, 1115), (1083, 1116, 1077), (1077, 1116, 1084), (1074, 1083, 1077), (1074, 1081, 1083), (787, 1110, 1109), (787, 758, 1112), (787, 786, 758), (1076, 1077, 1079), (1074, 1075, 1080), (1075, 1117, 556), (1075, 1118, 1117), (556, 1117, 555), (1117, 1119, 555), (1117, 1120, 1119), (1119, 1121, 555), (1122, 1121, 1119), (1121, 857, 555), (855, 857, 1121), (857, 853, 555), (855, 1123, 857), (1124, 855, 1121), (1124, 844, 855), (1122, 1124, 1121), (1122, 844, 1124), (1118, 844, 1122), (1075, 844, 1118), (1118, 1122, 1125), (1125, 1122, 1119), (1118, 1125, 1126), (1126, 1125, 1127), (1118, 1126, 1117), (1126, 1128, 1117), (1126, 1129, 1128), (1117, 1128, 1120), (1128, 1130, 1120), (1128, 1129, 1130), (1127, 1120, 1130), (1127, 1125, 1120), (1131, 1127, 1130), (1132, 1127, 1131), (1131, 1130, 1133), (1129, 1133, 1130), (1134, 1131, 1133), (1135, 1131, 1134), (1134, 1133, 1136), (1137, 1136, 1133), (1134, 1136, 1138), (1137, 1138, 1136), (1139, 1134, 1138), (1135, 1134, 1139), (1140, 1139, 1138), (1141, 1139, 1140), (1140, 1138, 1142), (1143, 1142, 1138), (1140, 1142, 1144), (1145, 1144, 1142), (1146, 1140, 1144), (1147, 1140, 1146), (1148, 1146, 1144), (1149, 1146, 1148), (1148, 1144, 1150), (1151, 1150, 1144), (1152, 1148, 1150), (1149, 1148, 1152), (1152, 1150, 1153), (1151, 1153, 1150), (1152, 1153, 1154), (1155, 1154, 1153), (1156, 1152, 1154), (1157, 1152, 1156), (1158, 1156, 1154), (1159, 1156, 1158), (1158, 1154, 1160), (1155, 1160, 1154), (790, 1158, 1160), (1159, 1158, 790), (790, 1160, 755), (1161, 755, 1160), (790, 755, 1162), (755, 753, 1162), (1163, 790, 1162), (790, 1163, 789), (887, 1163, 1162), (1163, 887, 789), (887, 1162, 1164), (1162, 753, 1164), (885, 887, 1164), (887, 885, 884), (885, 1164, 883), (1164, 888, 883), (1165, 885, 883), (885, 1165, 879), (1165, 883, 1166), (883, 881, 1166), (880, 1165, 1166), (1165, 880, 879), (880, 1166, 878), (1166, 881, 878), (875, 880, 878), (880, 875, 876), (875, 878, 873), (878, 872, 873), (1167, 875, 873), (875, 1167, 870), (1167, 873, 1168), (873, 871, 1168), (869, 1167, 1168), (1167, 869, 870), (869, 1168, 867), (1168, 871, 867), (863, 869, 867), (869, 863, 862), (863, 867, 865), (867, 864, 865), (1169, 863, 865), (863, 1169, 858), (1169, 865, 861), (865, 860, 861), (859, 1169, 861), (859, 858, 1169), (859, 861, 1123), (1123, 861, 856), (855, 859, 1123), (855, 854, 859), (857, 1123, 856), (1164, 753, 888), (887, 886, 789), (754, 755, 1161), (1161, 1160, 1155), (1157, 1161, 1155), (1157, 1159, 1161), (1170, 1157, 1155), (1157, 1170, 1152), (1170, 1155, 1171), (1155, 1153, 1171), (1149, 1170, 1171), (1170, 1149, 1152), (1149, 1171, 1151), (1171, 1153, 1151), (1147, 1149, 1151), (1149, 1147, 1146), (1147, 1151, 1145), (1151, 1144, 1145), (1141, 1147, 1145), (1147, 1141, 1140), (1141, 1145, 1143), (1145, 1142, 1143), (1172, 1141, 1143), (1141, 1172, 1139), (1172, 1143, 1173), (1143, 1138, 1173), (1135, 1172, 1173), (1172, 1135, 1139), (1135, 1173, 1137), (1173, 1138, 1137), (1174, 1135, 1137), (1135, 1174, 1131), (1174, 1137, 1175), (1137, 1133, 1175), (1132, 1174, 1175), (1132, 1131, 1174), (1132, 1175, 1129), (1129, 1175, 1133), (1126, 1132, 1129), (1126, 1127, 1132), (1159, 1157, 1156), (1159, 754, 1161), (1159, 788, 754), (788, 1159, 790), (1125, 1119, 1120), (1073, 844, 1075), (855, 844, 852), (947, 844, 981), (945, 844, 947), (947, 981, 1176), (1176, 981, 993), (946, 947, 1176), (946, 1176, 949), (949, 1176, 1177), (1176, 993, 1177), (949, 1177, 951), (1178, 951, 1177), (948, 949, 951), (956, 951, 1178), (1178, 1177, 1179), (1179, 1177, 993), (956, 1178, 1179), (956, 1179, 1180), (1180, 1179, 1181), (955, 956, 1180), (955, 1180, 958), (958, 1180, 969), (1180, 1181, 969), (969, 1181, 1182), (1181, 993, 1182), (969, 1182, 971), (971, 1182, 1183), (968, 969, 971), (1182, 979, 1183), (971, 1183, 977), (1183, 979, 977), (971, 977, 973), (973, 977, 975), (970, 971, 973), (977, 979, 976), (1182, 993, 979), (979, 993, 978), (1179, 993, 1181), (956, 950, 951), (953, 950, 956), (945, 842, 844), (944, 945, 947), (943, 842, 945), (841, 844, 842), (943, 1184, 842), (942, 943, 945), (1185, 1184, 943), (838, 842, 1184), (838, 1184, 1186), (1185, 1186, 1184), (838, 1186, 1187), (939, 1187, 1186), (838, 1187, 1188), (1189, 1188, 1187), (838, 1188, 839), (1189, 839, 1188), (937, 839, 1189), (937, 903, 839), (937, 1189, 936), (936, 1189, 939), (1189, 1187, 939), (937, 907, 903), (836, 839, 903), (837, 836, 903), (935, 907, 937), (902, 903, 907), (939, 1186, 1185), (939, 1185, 941), (941, 1185, 943), (635, 627, 702), (633, 635, 702), (643, 635, 633), (633, 702, 703), (633, 703, 631), (703, 630, 631), (643, 633, 636), (622, 619, 620), (962, 959, 960), (606, 607, 609), (910, 907, 914), (753, 815, 817), (840, 570, 561), (559, 561, 558), (840, 574, 570), (561, 570, 566), (840, 578, 574), (570, 574, 569), (840, 582, 578), (574, 578, 573), (578, 582, 577), (582, 833, 581), (833, 584, 581), (746, 744, 799), (743, 744, 746), (770, 783, 769), (525, 518, 517), (626, 615, 618), (642, 640, 639), (638, 634, 635), (1190, 1191, 1192), (1190, 1193, 1191), (1192, 1191, 1194), (1192, 1195, 1190), (1196, 1195, 1192), (1195, 1197, 1190), (1195, 1198, 1197), (1190, 1197, 1199), (1200, 1199, 1197), (1190, 1199, 1193), (1201, 1193, 1199), (1191, 1193, 1201), (1201, 1199, 1202), (1202, 1199, 1203), (1204, 1201, 1202), (1205, 1201, 1204), (1204, 1202, 1206), (1207, 1206, 1202), (1208, 1204, 1206), (1209, 1204, 1208), (1208, 1206, 1210), (1211, 1210, 1206), (1212, 1208, 1210), (1213, 1208, 1212), (1212, 1210, 1214), (1215, 1214, 1210), (1216, 1212, 1214), (1217, 1212, 1216), (1216, 1214, 1218), (1219, 1218, 1214), (1220, 1216, 1218), (1221, 1216, 1220), (1220, 1218, 1222), (1223, 1222, 1218), (1220, 1222, 1224), (1224, 1222, 1225), (1226, 1220, 1224), (1227, 1220, 1226), (1224, 1228, 1226), (1224, 1229, 1228), (1226, 1228, 1227), (1227, 1228, 1230), (1230, 1228, 1231), (1221, 1227, 1230), (1221, 1220, 1227), (1232, 1221, 1230), (1232, 1217, 1221), (1232, 1230, 1231), (1232, 1231, 1233), (1231, 1228, 1233), (1234, 1232, 1233), (1234, 1235, 1232), (1234, 1233, 1236), (1228, 1236, 1233), (1237, 1234, 1236), (1237, 1235, 1234), (1237, 1236, 1238), (1228, 1238, 1236), (1237, 1238, 1239), (1240, 1239, 1238), (1237, 1239, 1241), (1242, 1241, 1239), (1237, 1241, 1243), (1243, 1241, 1244), (1237, 1243, 1235), (1243, 1245, 1235), (1243, 1246, 1245), (1235, 1245, 1247), (1245, 1248, 1247), (1235, 1247, 1249), (1249, 1247, 1213), (1235, 1249, 1232), (1232, 1249, 1217), (1249, 1213, 1217), (1217, 1213, 1212), (1247, 1209, 1213), (1247, 1248, 1209), (1213, 1209, 1208), (1248, 1205, 1209), (1248, 1250, 1205), (1209, 1205, 1204), (1251, 1250, 1248), (1250, 1252, 1205), (1250, 1253, 1252), (1205, 1252, 1201), (1252, 1191, 1201), (1252, 1254, 1191), (1253, 1254, 1252), (1194, 1191, 1254), (1194, 1254, 1255), (1255, 1254, 1256), (1257, 1194, 1255), (1257, 1196, 1194), (1258, 1257, 1255), (1259, 1257, 1258), (1258, 1255, 1260), (1255, 1261, 1260), (1258, 1260, 1262), (1260, 1261, 1262), (1263, 1258, 1262), (1264, 1258, 1263), (1263, 1262, 1265), (1262, 1266, 1265), (1263, 1265, 1267), (1267, 1265, 1268), (1264, 1263, 1267), (1264, 1267, 1269), (1270, 1269, 1267), (1271, 1264, 1269), (1271, 1259, 1264), (1271, 1269, 1272), (1273, 1272, 1269), (1274, 1271, 1272), (1274, 1275, 1271), (1274, 1272, 1276), (1277, 1276, 1272), (1278, 1274, 1276), (1278, 1279, 1274), (1278, 1276, 1280), (1281, 1280, 1276), (1282, 1278, 1280), (1282, 1283, 1278), (1282, 1280, 1284), (1285, 1284, 1280), (1282, 1284, 1286), (1287, 1286, 1284), (1282, 1286, 1288), (1289, 1288, 1286), (1282, 1288, 1290), (1290, 1288, 1291), (1282, 1290, 1283), (1290, 1292, 1283), (1290, 1291, 1292), (1283, 1292, 1293), (1292, 1294, 1293), (1283, 1293, 1295), (1293, 1296, 1295), (1283, 1295, 1279), (1279, 1295, 1297), (1278, 1283, 1279), (1295, 1298, 1297), (1279, 1297, 1275), (1275, 1297, 1259), (1274, 1279, 1275), (1259, 1297, 1299), (1271, 1275, 1259), (1297, 1300, 1299), (1259, 1299, 1257), (1299, 1196, 1257), (1299, 1300, 1196), (1300, 1195, 1196), (1300, 1301, 1195), (1298, 1301, 1300), (1301, 1198, 1195), (1301, 1302, 1198), (1303, 1302, 1301), (1304, 1198, 1302), (1304, 1305, 1198), (1306, 1304, 1302), (1306, 1307, 1304), (1306, 1302, 1308), (1303, 1308, 1302), (1309, 1306, 1308), (1309, 1310, 1306), (1309, 1308, 1311), (1312, 1311, 1308), (1313, 1309, 1311), (1313, 1314, 1309), (1313, 1311, 1315), (1316, 1315, 1311), (1317, 1313, 1315), (1317, 1318, 1313), (1317, 1315, 1319), (1320, 1319, 1315), (1317, 1319, 1321), (1322, 1321, 1319), (1317, 1321, 1323), (1323, 1321, 1324), (1317, 1323, 1325), (1325, 1323, 1326), (1317, 1325, 1318), (1325, 1327, 1318), (1325, 1328, 1327), (1318, 1327, 1329), (1327, 1330, 1329), (1318, 1329, 1314), (1314, 1329, 1331), (1313, 1318, 1314), (1329, 1332, 1331), (1314, 1331, 1310), (1310, 1331, 1333), (1309, 1314, 1310), (1331, 1334, 1333), (1310, 1333, 1307), (1307, 1333, 1335), (1306, 1310, 1307), (1333, 1336, 1335), (1307, 1335, 1337), (1337, 1335, 1338), (1304, 1307, 1337), (1304, 1337, 1305), (1305, 1337, 1339), (1337, 1340, 1339), (1305, 1339, 1200), (1339, 1203, 1200), (1305, 1200, 1198), (1198, 1200, 1197), (1339, 1341, 1203), (1200, 1203, 1199), (1340, 1341, 1339), (1342, 1203, 1341), (1342, 1202, 1203), (1342, 1341, 1343), (1343, 1341, 1344), (1207, 1342, 1343), (1207, 1202, 1342), (1207, 1343, 1345), (1345, 1343, 1346), (1211, 1207, 1345), (1211, 1206, 1207), (1211, 1345, 1347), (1347, 1345, 1348), (1215, 1211, 1347), (1215, 1210, 1211), (1215, 1347, 1349), (1349, 1347, 1350), (1215, 1349, 1351), (1351, 1349, 1352), (1219, 1215, 1351), (1219, 1214, 1215), (1223, 1219, 1351), (1223, 1218, 1219), (1223, 1351, 1353), (1353, 1351, 1354), (1223, 1353, 1355), (1353, 1356, 1355), (1223, 1355, 1225), (1355, 1229, 1225), (1223, 1225, 1222), (1356, 1229, 1355), (1225, 1229, 1224), (1356, 1357, 1229), (1353, 1357, 1356), (1357, 1358, 1229), (1359, 1358, 1357), (1358, 1360, 1229), (1361, 1360, 1358), (1360, 1362, 1229), (1360, 1363, 1362), (1362, 1364, 1229), (1362, 1363, 1364), (1229, 1364, 1365), (1364, 1366, 1365), (1324, 1229, 1365), (1289, 1229, 1324), (1324, 1365, 1367), (1367, 1365, 1368), (1324, 1367, 1369), (1369, 1367, 1370), (1371, 1324, 1369), (1372, 1324, 1371), (1371, 1369, 1373), (1373, 1369, 1374), (1372, 1371, 1373), (1375, 1372, 1373), (1375, 1376, 1372), (1375, 1373, 1377), (1373, 1378, 1377), (1375, 1377, 1379), (1379, 1377, 1380), (1328, 1375, 1379), (1328, 1376, 1375), (1328, 1379, 1327), (1327, 1379, 1330), (1379, 1380, 1330), (1330, 1380, 1381), (1380, 1382, 1381), (1330, 1381, 1332), (1332, 1381, 1383), (1329, 1330, 1332), (1381, 1384, 1383), (1332, 1383, 1334), (1334, 1383, 1385), (1331, 1332, 1334), (1383, 1386, 1385), (1334, 1385, 1336), (1336, 1385, 1387), (1333, 1334, 1336), (1387, 1385, 1388), (1336, 1387, 1389), (1387, 1390, 1389), (1335, 1336, 1389), (1335, 1389, 1338), (1389, 1391, 1338), (1389, 1390, 1391), (1338, 1391, 1344), (1343, 1344, 1391), (1338, 1344, 1340), (1340, 1344, 1341), (1337, 1338, 1340), (1343, 1391, 1346), (1346, 1391, 1390), (1346, 1390, 1392), (1392, 1390, 1393), (1348, 1346, 1392), (1345, 1346, 1348), (1348, 1392, 1394), (1394, 1392, 1395), (1350, 1348, 1394), (1347, 1348, 1350), (1350, 1394, 1396), (1396, 1394, 1397), (1352, 1350, 1396), (1349, 1350, 1352), (1352, 1396, 1398), (1398, 1396, 1399), (1354, 1352, 1398), (1351, 1352, 1354), (1354, 1398, 1400), (1400, 1398, 1401), (1359, 1354, 1400), (1353, 1354, 1359), (1359, 1400, 1361), (1361, 1400, 1402), (1359, 1361, 1358), (1400, 1401, 1402), (1361, 1402, 1363), (1363, 1402, 1403), (1361, 1363, 1360), (1402, 1404, 1403), (1363, 1403, 1405), (1406, 1405, 1403), (1363, 1405, 1364), (1364, 1405, 1366), (1406, 1366, 1405), (1406, 1407, 1366), (1406, 1408, 1407), (1366, 1407, 1365), (1407, 1409, 1365), (1408, 1409, 1407), (1409, 1410, 1365), (1408, 1410, 1409), (1365, 1410, 1411), (1412, 1411, 1410), (1365, 1411, 1413), (1414, 1413, 1411), (1365, 1413, 1415), (1413, 1416, 1415), (1365, 1415, 1368), (1415, 1417, 1368), (1415, 1416, 1417), (1368, 1417, 1418), (1417, 1419, 1418), (1368, 1418, 1420), (1421, 1420, 1418), (1368, 1420, 1422), (1423, 1422, 1420), (1368, 1422, 1424), (1425, 1424, 1422), (1368, 1424, 1426), (1425, 1426, 1424), (1368, 1426, 1427), (1428, 1427, 1426), (1368, 1427, 1429), (1427, 1242, 1429), (1228, 1368, 1429), (1430, 1368, 1228), (1228, 1429, 1240), (1429, 1242, 1240), (1228, 1240, 1238), (1242, 1239, 1240), (1367, 1368, 1430), (1430, 1228, 1289), (1289, 1228, 1229), (1289, 1431, 1430), (1289, 1287, 1431), (1430, 1431, 1432), (1432, 1431, 1285), (1430, 1432, 1433), (1434, 1433, 1432), (1430, 1433, 1435), (1436, 1435, 1433), (1430, 1435, 1437), (1436, 1437, 1435), (1430, 1437, 1438), (1439, 1438, 1437), (1430, 1438, 1440), (1441, 1440, 1438), (1430, 1440, 1442), (1442, 1440, 1443), (1444, 1430, 1442), (1367, 1430, 1444), (1444, 1442, 1445), (1445, 1442, 1443), (1446, 1444, 1445), (1367, 1444, 1446), (1447, 1446, 1445), (1447, 1448, 1446), (1447, 1445, 1449), (1445, 1450, 1449), (1447, 1449, 1451), (1451, 1449, 1452), (1453, 1447, 1451), (1453, 1448, 1447), (1453, 1451, 1454), (1454, 1451, 1455), (1456, 1453, 1454), (1456, 1457, 1453), (1456, 1454, 1458), (1458, 1454, 1459), (1460, 1456, 1458), (1460, 1461, 1456), (1460, 1458, 1462), (1462, 1458, 1463), (1460, 1462, 1374), (1462, 1378, 1374), (1460, 1374, 1370), (1369, 1370, 1374), (1460, 1370, 1461), (1370, 1367, 1461), (1461, 1367, 1464), (1464, 1367, 1457), (1456, 1461, 1464), (1456, 1464, 1457), (1367, 1448, 1457), (1367, 1446, 1448), (1453, 1457, 1448), (1462, 1465, 1378), (1373, 1374, 1378), (1462, 1466, 1465), (1377, 1378, 1465), (1377, 1465, 1380), (1380, 1465, 1382), (1466, 1382, 1465), (1466, 1467, 1382), (1466, 1468, 1467), (1467, 1384, 1382), (1467, 1469, 1384), (1381, 1382, 1384), (1467, 1470, 1469), (1469, 1386, 1384), (1469, 1471, 1386), (1383, 1384, 1386), (1469, 1472, 1471), (1471, 1473, 1386), (1471, 1474, 1473), (1386, 1473, 1475), (1473, 1476, 1475), (1385, 1386, 1475), (1385, 1475, 1388), (1388, 1475, 1477), (1477, 1475, 1476), (1388, 1477, 1393), (1393, 1477, 1395), (1388, 1393, 1387), (1387, 1393, 1390), (1395, 1477, 1476), (1392, 1393, 1395), (1395, 1476, 1478), (1478, 1476, 1479), (1397, 1395, 1478), (1394, 1395, 1397), (1397, 1478, 1480), (1481, 1480, 1478), (1399, 1397, 1480), (1396, 1397, 1399), (1399, 1480, 1482), (1483, 1482, 1480), (1401, 1399, 1482), (1398, 1399, 1401), (1401, 1482, 1404), (1484, 1404, 1482), (1402, 1401, 1404), (1485, 1404, 1484), (1484, 1482, 1483), (1484, 1483, 1486), (1483, 1487, 1486), (1484, 1486, 1488), (1488, 1486, 1489), (1485, 1484, 1488), (1485, 1488, 1490), (1490, 1488, 1491), (1406, 1485, 1490), (1406, 1403, 1485), (1406, 1490, 1408), (1408, 1490, 1492), (1490, 1491, 1492), (1408, 1492, 1412), (1412, 1492, 1493), (1408, 1412, 1410), (1492, 1494, 1493), (1412, 1493, 1414), (1414, 1493, 1495), (1412, 1414, 1411), (1493, 1496, 1495), (1414, 1495, 1416), (1416, 1495, 1497), (1414, 1416, 1413), (1495, 1498, 1497), (1416, 1497, 1419), (1421, 1419, 1497), (1416, 1419, 1417), (1421, 1418, 1419), (1421, 1497, 1499), (1499, 1497, 1500), (1421, 1499, 1501), (1499, 1500, 1501), (1421, 1501, 1423), (1423, 1501, 1425), (1421, 1423, 1420), (1501, 1502, 1425), (1423, 1425, 1422), (1501, 1503, 1502), (1425, 1502, 1504), (1502, 1505, 1504), (1425, 1504, 1428), (1428, 1504, 1506), (1425, 1428, 1426), (1504, 1507, 1506), (1428, 1506, 1242), (1242, 1506, 1241), (1428, 1242, 1427), (1506, 1244, 1241), (1506, 1507, 1244), (1507, 1508, 1244), (1507, 1509, 1508), (1246, 1244, 1508), (1243, 1244, 1246), (1246, 1508, 1510), (1510, 1508, 1511), (1246, 1510, 1512), (1510, 1251, 1512), (1246, 1512, 1245), (1245, 1512, 1248), (1512, 1251, 1248), (1510, 1513, 1251), (1510, 1511, 1513), (1513, 1514, 1251), (1513, 1515, 1514), (1251, 1514, 1253), (1514, 1256, 1253), (1251, 1253, 1250), (1514, 1261, 1256), (1253, 1256, 1254), (1514, 1516, 1261), (1255, 1256, 1261), (1515, 1516, 1514), (1262, 1261, 1516), (1262, 1516, 1266), (1515, 1266, 1516), (1515, 1517, 1266), (1513, 1517, 1515), (1517, 1518, 1266), (1519, 1518, 1517), (1265, 1266, 1518), (1265, 1518, 1268), (1520, 1268, 1518), (1521, 1268, 1520), (1519, 1520, 1518), (1522, 1520, 1519), (1521, 1520, 1522), (1523, 1522, 1519), (1523, 1524, 1522), (1525, 1523, 1519), (1526, 1523, 1525), (1525, 1519, 1527), (1527, 1519, 1517), (1528, 1525, 1527), (1529, 1525, 1528), (1528, 1527, 1509), (1509, 1527, 1511), (1505, 1528, 1509), (1503, 1528, 1505), (1505, 1509, 1507), (1504, 1505, 1507), (1503, 1529, 1528), (1502, 1503, 1505), (1530, 1529, 1503), (1530, 1526, 1529), (1531, 1530, 1503), (1500, 1530, 1531), (1501, 1531, 1503), (1500, 1531, 1501), (1500, 1532, 1530), (1500, 1533, 1532), (1532, 1534, 1530), (1532, 1535, 1534), (1530, 1534, 1526), (1534, 1536, 1526), (1534, 1537, 1536), (1526, 1536, 1523), (1536, 1524, 1523), (1536, 1538, 1524), (1536, 1539, 1538), (1540, 1524, 1538), (1541, 1524, 1540), (1540, 1538, 1542), (1542, 1538, 1543), (1544, 1540, 1542), (1544, 1545, 1540), (1544, 1542, 1543), (1546, 1544, 1543), (1547, 1544, 1546), (1546, 1543, 1548), (1543, 1549, 1548), (1550, 1546, 1548), (1551, 1546, 1550), (1550, 1548, 1552), (1548, 1553, 1552), (1550, 1552, 1554), (1554, 1552, 1555), (1550, 1554, 1556), (1557, 1556, 1554), (1551, 1550, 1556), (1558, 1551, 1556), (1558, 1547, 1551), (1558, 1556, 1559), (1560, 1559, 1556), (1561, 1558, 1559), (1561, 1562, 1558), (1561, 1559, 1563), (1452, 1563, 1559), (1564, 1561, 1563), (1564, 1565, 1561), (1564, 1563, 1450), (1449, 1450, 1563), (1441, 1564, 1450), (1441, 1566, 1564), (1441, 1450, 1443), (1445, 1443, 1450), (1441, 1443, 1440), (1441, 1439, 1566), (1564, 1566, 1565), (1566, 1567, 1565), (1566, 1568, 1567), (1565, 1567, 1569), (1567, 1570, 1569), (1565, 1569, 1562), (1562, 1569, 1571), (1561, 1565, 1562), (1569, 1572, 1571), (1562, 1571, 1547), (1547, 1571, 1544), (1558, 1562, 1547), (1571, 1545, 1544), (1571, 1572, 1545), (1572, 1573, 1545), (1572, 1270, 1573), (1545, 1573, 1541), (1541, 1573, 1521), (1545, 1541, 1540), (1573, 1268, 1521), (1521, 1522, 1541), (1541, 1522, 1524), (1573, 1267, 1268), (1270, 1267, 1573), (1570, 1270, 1572), (1570, 1273, 1270), (1569, 1570, 1572), (1574, 1273, 1570), (1273, 1269, 1270), (1574, 1277, 1273), (1567, 1574, 1570), (1568, 1574, 1567), (1568, 1575, 1574), (1436, 1575, 1568), (1575, 1277, 1574), (1575, 1281, 1277), (1434, 1281, 1575), (1281, 1276, 1277), (1434, 1285, 1281), (1436, 1434, 1575), (1436, 1433, 1434), (1434, 1432, 1285), (1285, 1280, 1281), (1439, 1436, 1568), (1439, 1437, 1436), (1439, 1568, 1566), (1277, 1272, 1273), (1441, 1438, 1439), (1449, 1563, 1452), (1452, 1559, 1560), (1455, 1452, 1560), (1451, 1452, 1455), (1455, 1560, 1576), (1576, 1560, 1557), (1459, 1455, 1576), (1454, 1455, 1459), (1459, 1576, 1577), (1577, 1576, 1578), (1463, 1459, 1577), (1458, 1459, 1463), (1463, 1577, 1468), (1468, 1577, 1579), (1466, 1463, 1468), (1462, 1463, 1466), (1577, 1578, 1579), (1468, 1579, 1470), (1470, 1579, 1580), (1467, 1468, 1470), (1579, 1581, 1580), (1470, 1580, 1472), (1472, 1580, 1582), (1469, 1470, 1472), (1580, 1583, 1582), (1472, 1582, 1584), (1582, 1585, 1584), (1472, 1584, 1474), (1584, 1585, 1474), (1471, 1472, 1474), (1474, 1585, 1586), (1587, 1586, 1585), (1474, 1586, 1479), (1588, 1479, 1586), (1474, 1479, 1473), (1473, 1479, 1476), (1588, 1478, 1479), (1588, 1586, 1587), (1481, 1588, 1587), (1481, 1478, 1588), (1481, 1587, 1487), (1487, 1587, 1589), (1483, 1481, 1487), (1483, 1480, 1481), (1587, 1590, 1589), (1487, 1589, 1591), (1591, 1589, 1592), (1486, 1487, 1591), (1486, 1591, 1489), (1489, 1591, 1593), (1591, 1592, 1593), (1489, 1593, 1594), (1594, 1593, 1595), (1491, 1489, 1594), (1488, 1489, 1491), (1491, 1594, 1494), (1494, 1594, 1596), (1492, 1491, 1494), (1594, 1595, 1596), (1494, 1596, 1496), (1496, 1596, 1533), (1493, 1494, 1496), (1596, 1597, 1533), (1496, 1533, 1498), (1500, 1498, 1533), (1495, 1496, 1498), (1500, 1497, 1498), (1596, 1595, 1597), (1532, 1533, 1597), (1532, 1597, 1535), (1535, 1597, 1598), (1595, 1598, 1597), (1535, 1598, 1599), (1599, 1598, 1553), (1535, 1599, 1537), (1599, 1549, 1537), (1535, 1537, 1534), (1599, 1553, 1549), (1537, 1549, 1539), (1543, 1539, 1549), (1537, 1539, 1536), (1543, 1538, 1539), (1548, 1549, 1553), (1598, 1600, 1553), (1601, 1600, 1598), (1552, 1553, 1600), (1552, 1600, 1555), (1602, 1555, 1600), (1603, 1555, 1602), (1602, 1600, 1604), (1601, 1604, 1600), (1602, 1604, 1605), (1605, 1604, 1601), (1602, 1605, 1606), (1606, 1605, 1607), (1606, 1603, 1602), (1581, 1603, 1606), (1578, 1603, 1581), (1581, 1606, 1583), (1606, 1607, 1583), (1580, 1581, 1583), (1583, 1607, 1582), (1582, 1607, 1590), (1589, 1590, 1607), (1582, 1590, 1585), (1587, 1585, 1590), (1589, 1607, 1592), (1592, 1607, 1605), (1592, 1605, 1601), (1593, 1592, 1601), (1593, 1601, 1595), (1595, 1601, 1598), (1578, 1557, 1603), (1579, 1578, 1581), (1576, 1557, 1578), (1557, 1554, 1603), (1603, 1554, 1555), (1560, 1556, 1557), (1551, 1547, 1546), (1529, 1526, 1525), (1527, 1517, 1511), (1509, 1511, 1508), (1513, 1511, 1517), (1485, 1403, 1404), (1431, 1287, 1285), (1285, 1287, 1284), (1289, 1286, 1287), (1353, 1359, 1357), (1328, 1608, 1376), (1325, 1608, 1328), (1608, 1324, 1376), (1326, 1324, 1608), (1376, 1324, 1372), (1326, 1323, 1324), (1325, 1326, 1608), (1322, 1289, 1324), (1322, 1609, 1289), (1321, 1322, 1324), (1609, 1322, 1320), (1609, 1610, 1289), (1610, 1609, 1320), (1610, 1611, 1289), (1612, 1611, 1610), (1611, 1613, 1289), (1292, 1613, 1611), (1613, 1291, 1289), (1292, 1291, 1613), (1289, 1291, 1288), (1292, 1611, 1612), (1292, 1612, 1294), (1612, 1316, 1294), (1612, 1320, 1316), (1294, 1316, 1312), (1316, 1311, 1312), (1294, 1312, 1296), (1296, 1312, 1303), (1293, 1294, 1296), (1312, 1308, 1303), (1296, 1303, 1298), (1298, 1303, 1301), (1295, 1296, 1298), (1612, 1610, 1320), (1320, 1315, 1316), (1320, 1322, 1319), (1297, 1298, 1300), (1264, 1259, 1258), (1196, 1192, 1194), (1221, 1217, 1216)])
me_watch_assy_18.update()
me_plane = bpy.data.meshes.new('Plane')
me_plane.from_pydata([(-1.0, -1.0, 0.0), (1.0, -1.0, 0.0), (-1.0, 1.0, 0.0), (1.0, 1.0, 0.0)], [], [(0, 1, 3, 2)])
_uv = me_plane.uv_layers.new(name='UVMap')
_uv.uv.foreach_set('vector', [0.0, 0.0, 1.0, 0.0, 1.0, 1.0, 0.0, 1.0])
me_plane.update()

# ---- objects
ob_watch_assy_18 = bpy.data.objects.new('watch-assy-18', me_watch_assy_18)
ob_camera = bpy.data.objects.new('Camera', cam_camera_001)
ob_plane = bpy.data.objects.new('Plane', me_plane)

# ---- transforms, parenting, visibility, modifiers, constraints
ob_watch_assy_18.location = (0.05471, 0.04975, 0.001636)
ob_watch_assy_18.rotation_euler = (0.1299, 0.1168, 0.01148)
ob_watch_assy_18.scale = (0.01, 0.01, 0.01)
ob_camera.location = (1.084, -1.084, 0.7061)
ob_camera.rotation_euler = (1.135, -0.02212, 0.7379)
ob_plane.location = (0.0, 0.0, 0.0)
ob_plane.hide_render = True

# ---- collection membership
scene.collection.objects.link(ob_watch_assy_18)
col_collection.objects.link(ob_camera)
col_collection.objects.link(ob_plane)

# ---- scene / render settings (as saved in the file)
scene.camera = ob_camera
scene.frame_start = 1; scene.frame_end = 250; scene.frame_set(1)
scene.render.engine = 'BLENDER_EEVEE_NEXT'
scene.render.resolution_x = 1080
scene.cycles.sampling_pattern = 'TABULATED_SOBOL'
scene.view_settings.view_transform = 'Standard'
bpy.context.view_layer.update()

# ---- added for rendering (the .blend has no usable light): sun
light_auto_sun = bpy.data.lights.new('AutoSun', 'SUN')
light_auto_sun.energy = 3.0
light_auto_sun.angle = 0.0523599
ob_auto_sun = bpy.data.objects.new('AutoSun', light_auto_sun)
scene.collection.objects.link(ob_auto_sun)
ob_auto_sun.rotation_euler = (0.872665, 0.174533, 0.523599)
bpy.context.view_layer.update()
